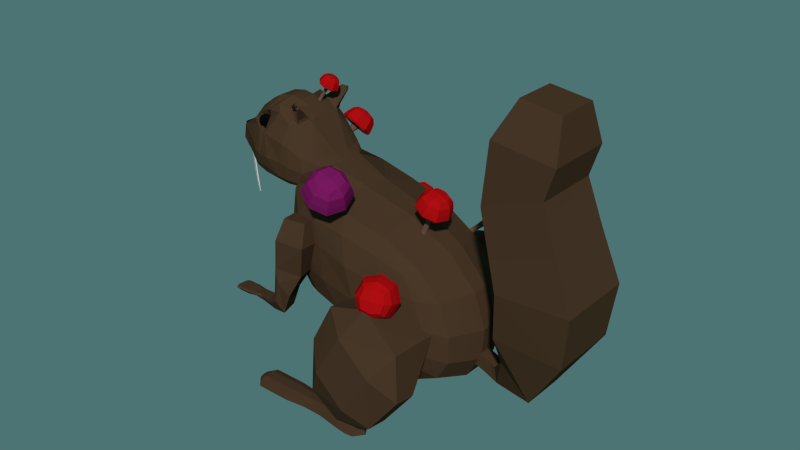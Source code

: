 # Source: Squirrel_corrupt.blend  (saved by Blender 2.72.0; exported with 4.5.12 LTS)
import bpy
from mathutils import Matrix  # noqa: F401  (used for matrix-valued properties, if any)

bpy.ops.wm.read_factory_settings(use_empty=True)
scene = bpy.context.scene
scene.name = 'Scene'

# ---- collections
col_collection_1 = bpy.data.collections.new('Collection 1'); scene.collection.children.link(col_collection_1)

# ---- materials (node trees are filled in below, after node groups)
mat_material = bpy.data.materials.new('Material')
mat_material.alpha_threshold = 0.0
mat_material.use_transparent_shadow = False
mat_material.diffuse_color = (0.06681, 0.03646, 0.01959, 1.0)
mat_material.roughness = 0.5
mat_material.specular_intensity = 0.0
mat_black = bpy.data.materials.new('black')
mat_black.alpha_threshold = 0.0
mat_black.use_transparent_shadow = False
mat_black.diffuse_color = (0.003095, 0.003095, 0.003095, 1.0)
mat_black.roughness = 0.5
mat_black.specular_intensity = 0.0
mat_material_001 = bpy.data.materials.new('Material.001')
mat_material_001.alpha_threshold = 0.0
mat_material_001.use_transparent_shadow = False
mat_material_001.diffuse_color = (0.5705, 0.5705, 0.5705, 1.0)
mat_material_001.roughness = 0.5
mat_material_001.specular_intensity = 0.0
mat_branch = bpy.data.materials.new('branch')
mat_branch.alpha_threshold = 0.0
mat_branch.use_transparent_shadow = False
mat_branch.diffuse_color = (0.09084, 0.0179, 0.01136, 1.0)
mat_branch.roughness = 0.5
mat_leaf = bpy.data.materials.new('leaf')
mat_leaf.alpha_threshold = 0.0
mat_leaf.use_transparent_shadow = False
mat_leaf.diffuse_color = (0.03982, 0.1193, 0.004978, 1.0)
mat_leaf.roughness = 0.5
mat_dark_leaf = bpy.data.materials.new('dark leaf')
mat_dark_leaf.alpha_threshold = 0.0
mat_dark_leaf.use_transparent_shadow = False
mat_dark_leaf.diffuse_color = (0.01, 0.02539, 0.002274, 1.0)
mat_dark_leaf.roughness = 0.5
mat_outer_mushroom = bpy.data.materials.new('outer mushroom')
mat_outer_mushroom.alpha_threshold = 0.0
mat_outer_mushroom.use_transparent_shadow = False
mat_outer_mushroom.diffuse_color = (0.42, 0.004337, 0.005208, 1.0)
mat_outer_mushroom.roughness = 0.5
mat_under_mushroom = bpy.data.materials.new('under mushroom')
mat_under_mushroom.alpha_threshold = 0.0
mat_under_mushroom.use_transparent_shadow = False
mat_under_mushroom.diffuse_color = (0.3506, 0.2684, 0.1729, 1.0)
mat_under_mushroom.roughness = 0.5
mat_stem = bpy.data.materials.new('stem')
mat_stem.alpha_threshold = 0.0
mat_stem.use_transparent_shadow = False
mat_stem.diffuse_color = (0.1473, 0.07885, 0.05823, 1.0)
mat_stem.roughness = 0.5
mat_outermushroom_purple = bpy.data.materials.new('outermushroom purple')
mat_outermushroom_purple.alpha_threshold = 0.0
mat_outermushroom_purple.use_transparent_shadow = False
mat_outermushroom_purple.diffuse_color = (0.1845, 0.008831, 0.1017, 1.0)
mat_outermushroom_purple.roughness = 0.5

# ---- material node trees

# ---- world
world_world = bpy.data.worlds.new('World'); scene.world = world_world
world_world.color = (0.07434, 0.1734, 0.1734)
world_world.use_sun_shadow = False
world_world.sun_shadow_jitter_overblur = 0.0
world_world.cycles.sampling_method = 'MANUAL'
world_world.cycles.sample_map_resolution = 256

# ---- meshes
me_cube_003 = bpy.data.meshes.new('Cube.003')
me_cube_003.from_pydata([(0.4392, -4.057, -0.2427), (-0.206, -4.926, -0.2527), (0.826, -4.72, -0.4616), (-0.206, -4.513, -0.2527), (0.4332, -4.479, -0.3111), (0.5856, -4.72, -0.4032), (0.4332, -4.961, -0.3111), (-1.205, -3.989, 4.728), (-1.222, -3.951, 4.918), (-1.232, -3.392, 4.992), (-1.754, -3.892, 4.647), (0.1687, -4.905, 0.3402), (0.4361, -4.745, 0.4372), (0.005221, -5.354, 1.566), (0.01081, -4.263, 1.412), (0.4347, -4.266, 0.3233), (0.4398, -5.293, 0.2294), (0.267, -3.432, 3.185), (0.6617, -2.446, 6.009), (1.188, -2.453, 4.279), (0.7626, -3.559, 1.654), (0.9105, -2.475, 7.981), (0.9049, -4.93, 8.135), (1.462, -5.057, 6.214), (1.467, -2.481, 6.06), (0.6488, -5.762, 6.362), (0.2557, -5.942, 3.574), (0.7497, -6.073, 2.007), (1.175, -5.889, 4.633), (1.072, -5.444, 0.9398), (1.077, -4.353, 0.7864), (1.533, -4.169, 3.22), (1.527, -5.26, 3.374), (0.3041, -4.967, 7.421), (0.3097, -3.876, 7.268), (-0.004248, -4.085, 4.604), (0.02425, -5.192, 4.994), (-0.63, -2.336, 10.54), (-1.755, -3.831, 4.752), (-1.063, -3.062, 7.392), (-1.755, -3.116, 4.724), (-1.165, -3.756, 4.215), (-0.7323, -4.145, 5.987), (-0.4384, -4.165, 9.502), (-0.5619, -3.491, 10.65), (-0.8951, -4.349, 6.711), (-0.9686, -4.222, 7.591), (-1.206, -3.186, 4.691), (-1.174, -3.209, 4.299), (-0.9503, -3.077, 6.225), (-0.8155, -3.129, 6.096), (-0.5155, -2.455, 9.225), (0.7751, -4.72, 0.2024), (-1.16, 5.027, 0.1383), (0.4331, -4.15, 0.2185), (-1.16, 4.414, 0.1392), (-1.16, 5.074, -0.03761), (0.5855, -4.72, 0.4022), (0.4329, -4.48, 0.3914), (0.2666, -4.721, 0.3946), (0.433, -4.961, 0.391), (0.4393, -5.382, -0.2429), (0.267, -5.31, -0.203), (0.5919, -5.355, -0.3739), (0.2658, -4.309, 0.318), (0.5679, -4.285, 0.3098), (0.7234, -4.161, -0.4007), (-0.206, -4.927, 0.3533), (0.7234, -5.278, -0.4007), (-0.2061, -4.515, 0.3542), (0.2662, -5.132, -0.2251), (0.5681, -5.155, -0.3871), (-1.46, -3.702, 4.619), (-1.471, -3.657, 4.752), (-1.754, -2.895, 4.542), (-1.482, -3.207, 4.785), (-1.456, -3.078, 4.587), (-1.438, -3.135, 4.326), (-1.445, -3.571, 4.25), (0.772, -4.961, -0.0001764), (-0.9867, -2.354, 10.48), (-1.754, -2.964, 4.331), (-1.048, -3.415, 5.89), (-1.754, -3.652, 4.322), (-0.9028, -3.984, 4.496), (-0.5243, -4.021, 7.499), (-0.9279, -3.605, 10.57), (-0.9476, -4.192, 9.388), (-1.022, -4.204, 5.668), (-0.9907, -4.275, 5.317), (-1.004, -3.148, 5.367), (-0.9353, -3.203, 4.683), (-1.032, -2.546, 9.257), (-0.6006, -2.918, 7.531), (0.6877, -4.247, 0.1838), (-1.16, 4.366, -0.03745), (0.6878, -5.192, 0.1836), (-1.16, 4.851, 0.2072), (0.5681, -5.155, 0.3094), (0.1003, -4.236, 0.2219), (-0.206, -4.16, -0.1196), (0.1003, -5.205, 0.2201), (-0.206, -5.279, -0.1199), (0.1003, -4.515, 0.3542), (0.1003, -4.927, 0.3533), (0.1003, -4.513, -0.2527), (0.1003, -4.926, -0.2527), (0.1003, -5.279, -0.1199), (-0.2061, -4.236, 0.2219), (0.1003, -4.16, -0.1196), (-0.206, -5.205, 0.2201), (-1.16, 4.591, 0.2077), (-0.5329, -4.463, -0.2581), (-1.16, 4.85, -0.1063), (-0.5329, -4.976, -0.2581), (-1.16, 4.589, -0.1063), (-1.065, 5.323, 0.2232), (-1.066, 4.119, 0.2249), (-1.972, -3.652, 4.602), (-1.065, 5.415, -0.1229), (-1.065, 4.024, -0.1226), (-1.065, 4.977, 0.3587), (-1.066, 4.465, 0.3596), (-1.065, 4.976, -0.2581), (-1.065, 4.463, -0.2581), (-0.5329, 5.323, 0.2232), (-0.533, 4.119, 0.2249), (-0.5329, 5.415, -0.1229), (-0.5329, 4.024, -0.1226), (-0.5329, 4.977, 0.3587), (-0.533, 4.465, 0.3596), (-0.5329, 4.976, -0.2581), (-0.5329, 4.463, -0.2581), (-0.206, 5.205, 0.2201), (0.1003, 4.16, -0.1196), (-0.2061, 4.236, 0.2219), (0.1003, 5.279, -0.1199), (0.1003, 4.926, -0.2527), (0.1003, 4.513, -0.2527), (0.1003, 4.927, 0.3533), (0.1003, 4.515, 0.3542), (-0.206, 5.279, -0.1199), (0.1003, 5.205, 0.2201), (-0.206, 4.16, -0.1196), (0.1003, 4.236, 0.2219), (-1.601, -3.605, 4.392), (-1.601, -3.033, 4.386), (-1.972, -3.62, 4.657), (-1.972, -3.248, 4.642), (-1.931, -3.652, 4.322), (-1.931, -2.964, 4.331), (-1.601, -2.979, 4.536), (-1.932, -2.895, 4.542), (0.5681, 5.155, 0.3094), (0.6878, 5.192, 0.1836), (0.6877, 4.247, 0.1838), (0.772, 4.961, -0.0001764), (-0.533, -4.465, 0.3596), (0.5681, 5.155, -0.3871), (0.2662, 5.132, -0.2251), (-0.2061, 4.515, 0.3542), (0.7234, 5.278, -0.4007), (-0.206, 4.927, 0.3533), (0.7234, 4.161, -0.4007), (0.5679, 4.285, 0.3098), (0.2658, 4.309, 0.318), (0.5919, 5.355, -0.3739), (0.267, 5.31, -0.203), (0.4393, 5.382, -0.2429), (0.433, 4.961, 0.391), (0.2666, 4.721, 0.3946), (0.4329, 4.48, 0.3914), (0.5855, 4.72, 0.4022), (-1.972, -3.133, 4.548), (-1.932, -3.116, 4.724), (-1.602, -3.165, 4.671), (0.4331, 4.15, 0.2185), (-1.602, -3.759, 4.704), (-1.602, -3.809, 4.63), (-1.971, -3.169, 4.438), (-1.971, -3.528, 4.433), (-1.932, -3.831, 4.752), (-1.932, -3.892, 4.647), (0.7751, 4.72, 0.2024), (-0.5329, -4.977, 0.3587), (0.02425, 5.192, 4.994), (-0.004248, 4.085, 4.604), (0.3097, 3.876, 7.268), (0.3041, 4.967, 7.421), (1.527, 5.26, 3.374), (1.533, 4.169, 3.22), (1.077, 4.353, 0.7864), (1.072, 5.444, 0.9398), (1.175, 5.889, 4.633), (0.7497, 6.073, 2.007), (0.2557, 5.942, 3.574), (0.6488, 5.762, 6.362), (-0.5329, -4.024, -0.1226), (1.467, 2.481, 6.06), (1.462, 5.057, 6.214), (-0.5329, -5.415, -0.1229), (-0.533, -4.119, 0.2249), (-0.5329, -5.323, 0.2232), (0.9049, 4.93, 8.135), (0.9105, 2.475, 7.981), (0.7626, 3.559, 1.654), (-1.065, -4.463, -0.2581), (-1.065, -4.976, -0.2581), (1.188, 2.453, 4.279), (0.6617, 2.446, 6.009), (-1.066, -4.465, 0.3596), (-1.065, -4.977, 0.3587), (0.267, 3.432, 3.185), (0.4398, 5.293, 0.2294), (0.4347, 4.266, 0.3233), (-1.065, -4.024, -0.1226), (-1.065, -5.415, -0.1229), (-1.066, -4.119, 0.2249), (-1.065, -5.323, 0.2232), (0.01081, 4.263, 1.412), (0.005221, 5.354, 1.566), (0.4361, 4.745, 0.4372), (-1.16, -4.589, -0.1063), (-1.16, -4.85, -0.1063), (0.1687, 4.905, 0.3402), (0.4332, 4.961, -0.3111), (-1.16, -4.591, 0.2077), (-1.16, -4.851, 0.2072), (0.5856, 4.72, -0.4032), (0.4332, 4.479, -0.3111), (-0.206, 4.513, -0.2527), (-1.16, -4.366, -0.03745), (-1.16, -5.074, -0.03761), (-1.16, -4.414, 0.1392), (-1.16, -5.027, 0.1383), (0.826, 4.72, -0.4616), (-0.206, 4.926, -0.2527), (0.4392, 4.057, -0.2427), (1.532, -0.6996, 4.094), (1.603, -0.6996, 4.894), (1.532, 0.003722, 4.094), (1.603, 0.003722, 4.894), (1.957, -0.5539, 3.221), (2.029, -0.5539, 4.021), (1.957, 0.1494, 3.221), (2.029, 0.1494, 4.021), (2.117, 0.2057, 3.891), (2.157, 0.2057, 2.916), (2.117, -0.6102, 3.891), (2.157, -0.6102, 2.916), (2.345, 0.8899, 5.068), (2.813, 0.8899, 3.247), (2.345, -1.294, 5.068), (2.813, -1.294, 3.247), (2.36, 1.527, 7.062), (3.402, 1.527, 6.939), (2.36, -2.094, 7.062), (3.402, -2.094, 6.939), (2.408, 1.625, 9.992), (3.509, 1.625, 10.22), (2.408, -2.368, 9.992), (3.509, -2.368, 10.22), (3.22, 1.464, 13.24), (2.27, -2.207, 11.78), (3.22, -2.207, 13.24), (2.091, 1.354, 14.51), (2.984, 1.354, 15.88), (2.091, -2.097, 14.51), (2.984, -2.097, 15.88), (2.27, 1.464, 11.78), (2.187, 1.354, 18.29), (3.133, 1.354, 17.81), (2.187, -2.097, 18.29), (3.133, -2.097, 17.81), (2.459, 0.7243, 20.51), (3.059, 0.7243, 20.2), (2.459, -1.467, 20.51), (3.059, -1.467, 20.2), (-2.128, -1.298, 9.798), (-2.355, -0.9672, 12.46), (-2.124, -1.277, 9.799), (-2.342, -0.8964, 12.46), (-2.121, -1.312, 9.808), (-2.274, -1.122, 12.57), (-2.117, -1.291, 9.809), (-2.266, -1.077, 12.57), (-2.309, -1.009, 11.03), (-2.297, -0.9387, 11.04), (-2.219, -1.114, 11.15), (-2.227, -1.158, 11.15), (-2.347, -0.9568, 11.72), (-2.335, -0.886, 11.73), (-2.253, -1.074, 11.84), (-2.261, -1.119, 11.84), (-2.215, -1.082, 10.41), (-2.179, -1.168, 10.47), (-2.187, -1.213, 10.47), (-2.227, -1.152, 10.41), (-1.867, -1.279, 14.15), (-1.784, -1.383, 14.73), (-1.898, -1.464, 14.34), (-2.032, -1.248, 14.26), (-1.957, -1.074, 14.2), (-1.813, -1.249, 15.09), (-1.871, -1.438, 14.99), (-2.03, -1.353, 14.69), (-2.069, -1.11, 14.6), (-1.965, -1.231, 15.04), (-1.803, -1.351, 14.34), (-1.825, -1.209, 14.29), (-1.784, -1.263, 14.7), (-1.913, -1.161, 14.12), (-1.878, -1.391, 14.2), (-1.821, -1.459, 14.45), (-1.946, -1.273, 14.06), (-1.964, -1.382, 14.18), (-2.016, -1.138, 14.24), (-1.775, -1.328, 14.97), (-1.808, -1.441, 14.89), (-2.051, -1.31, 14.43), (-2.038, -1.057, 14.42), (-2.076, -1.165, 14.4), (-1.827, -1.361, 15.1), (-1.955, -1.422, 14.87), (-2.071, -1.229, 14.64), (-2.015, -1.049, 14.73), (-1.882, -1.239, 15.13), (-1.954, -1.119, 14.99), (-1.917, -1.35, 15.07), (-2.01, -1.3, 14.9), (-2.033, -1.157, 14.85), (-0.8334, -1.074, 13.43), (-0.8821, -1.117, 11.75), (-0.6931, -0.2861, 12.68), (-0.7912, -0.4217, 13.49), (-0.9062, -1.584, 13.45), (-0.9282, -1.592, 11.92), (-0.8608, -0.4631, 11.7), (-1.238, -2.087, 13.91), (-1.316, -2.094, 11.89), (-1.57, -1.396, 16.09), (-1.096, -0.8872, 15.31), (-1.436, -0.4577, 16.23), (-1.531, -1.59, 15.69), (-1.171, -1.548, 14.9), (-1.13, -0.431, 15.48), (-1.28, -1.028, 11.21), (-1.221, -0.3878, 11.37), (-1.309, -1.515, 11.33), (-2.134, -1.246, 14.69), (-2.636, -0.5357, 12.6), (-2.087, -1.305, 14.34), (-2.247, -0.2565, 15.0), (-2.284, -1.185, 12.33), (1.679, -2.186, 6.019), (1.897, -0.4627, 5.89), (1.711, -0.4298, 7.96), (1.503, -2.156, 7.861), (1.664, -2.162, 4.29), (1.863, -0.503, 3.949), (0.283, -3.424, 6.861), (0.1329, -3.379, 8.856), (-0.3043, -3.279, 7.286), (0.432, -3.24, 4.856), (0.8751, -3.239, 6.495), (0.7227, -3.182, 8.362), (-0.3802, -3.191, 9.339), (-0.05588, -3.191, 5.687), (0.9653, -3.077, 4.664), (-0.1271, -0.6614, 12.24), (-0.7882, -1.421, 13.06), (-0.07203, -2.486, 11.53), (0.5796, -2.316, 10.77), (0.6303, -0.5121, 11.36), (-0.6644, -0.2377, 13.09), (-0.6994, -2.694, 11.97), (0.6907, -0.4634, 1.429), (0.6357, -2.186, 2.16), (0.1166, -2.16, 2.76), (0.1065, -0.4308, 2.026), (1.219, -0.5034, 1.568), (1.114, -2.162, 2.255), (-1.333, -0.6243, 7.995), (-1.113, -2.447, 7.742), (-1.099, -2.394, 10.02), (-1.348, -0.7015, 10.79), (-0.9741, -0.513, 5.442), (-0.8101, -2.319, 5.641), (-2.068, -1.653, 12.2), (-2.0, -1.465, 14.13), (-2.3, -0.6894, 11.45), (-2.14, -1.236, 11.7), (-1.056, -1.955, 13.48), (-1.108, -1.965, 11.83), (-1.333, -1.866, 11.54), (-1.967, -1.029, 14.71), (-2.024, -1.198, 15.13), (-1.971, -0.4631, 15.8), (-1.139, -1.572, 11.43), (-1.091, -1.098, 11.33), (-1.065, -0.461, 11.31), (-0.5236, -2.89, 5.927), (-0.7973, -2.964, 7.577), (-0.9009, -2.932, 9.431), (-0.3433, -0.4999, 4.253), (-0.2648, -2.218, 4.735), (1.288, -0.4381, 9.874), (1.139, -2.156, 9.516), (1.21, -2.764, 7.919), (1.368, -2.811, 6.203), (1.393, -2.72, 4.565), (0.5853, -2.89, 9.887), (0.008075, -3.063, 10.51), (-0.5246, -2.967, 10.76), (0.1038, -2.784, 3.977), (0.5572, -2.81, 3.212), (1.021, -2.72, 3.188), (-1.049, -2.353, 11.81), (-1.318, -0.8493, 11.91), (1.474, -2.123, 2.963), (1.63, -0.5232, 2.425), (-2.045, -1.562, 11.82), (-1.194, -1.841, 11.56), (-0.1903, -2.704, 5.162), (1.33, -2.562, 3.455), (-0.8847, -2.813, 10.64), (1.008, -2.643, 9.186), (-1.88, -1.536, 14.11), (-1.951, -1.825, 12.19), (-1.898, -1.244, 15.39), (-1.822, -0.4796, 16.15), (-1.877, -1.078, 15.04), (-2.088, -0.867, 11.61), (-2.026, -1.328, 11.72), (-2.106, -0.344, 11.59), (-1.964, -1.65, 11.79), (-1.007, -1.995, 12.59), (-1.872, -2.003, 12.86), (-0.691, -0.9161, 13.08), (-1.253, -2.176, 12.76), (-2.577, -0.6059, 13.55), (-2.202, -1.37, 13.2), (-2.008, -1.806, 12.92), (-1.327, -1.088, 16.0), (-1.151, -1.103, 15.64), (-1.362, -1.217, 15.81), (-1.212, -1.45, 15.42), (-1.203, -1.595, 16.66), (-1.112, -1.643, 16.35), (-1.205, -1.703, 16.63), (-1.131, -1.812, 16.33), (-1.28, -1.262, 15.88), (-1.218, -1.385, 15.71), (-1.216, -1.502, 16.31), (-1.187, -1.531, 16.25), (-1.371, -0.9819, 15.99), (-1.404, -1.249, 15.72), (-1.21, -1.423, 15.23), (-1.142, -0.973, 15.5), (-1.37, -2.102, 14.11), (-1.465, -2.097, 11.94), (-1.267, -0.7886, 15.85), (-1.342, -1.618, 15.21), (-1.286, -0.4071, 15.92), (-1.446, -0.987, 11.23), (-1.426, -0.3757, 11.24), (-1.478, -1.492, 11.4), (-1.492, -1.864, 11.61), (-1.393, -2.199, 12.92), (-1.235, -1.056, 15.87), (-1.315, -1.307, 15.5), (-1.144, -1.664, 16.54), (-1.132, -1.851, 16.55), (-1.254, -1.308, 15.78), (-1.202, -1.517, 16.33), (-1.254, -0.9239, 15.79), (-1.32, -1.386, 15.45), (-0.9545, -1.12, 11.59), (-0.9996, -1.609, 11.73), (-0.9332, -0.4694, 11.55), (-1.325, -2.029, 11.79), (-2.54, -0.5972, 12.17), (-2.246, -1.189, 12.22), (-2.061, -1.626, 12.05), (-1.138, -1.931, 11.74), (-1.954, -1.776, 12.05), (-1.474, -2.029, 11.84), (-1.295, -1.383, 16.34), (-1.313, -1.502, 16.23), (-1.171, -1.631, 15.87), (-1.132, -1.373, 16.0), (-1.271, -1.408, 16.12), (-1.197, -1.463, 15.94), (-1.237, -1.432, 16.04), (-1.227, -1.391, 16.28), (-1.765, -1.924, 14.3), (-1.757, -2.0, 12.24), (-1.745, -1.475, 15.6), (-1.606, -0.4721, 16.33), (-1.768, -1.423, 15.17), (-1.866, -0.9696, 11.49), (-1.834, -1.438, 11.59), (-1.878, -0.4091, 11.44), (-1.793, -1.792, 11.71), (-1.667, -2.167, 12.93), (-1.768, -1.942, 12.11), (-2.058, -1.614, 12.01), (-2.505, -0.5851, 11.97), (-2.227, -1.194, 12.11), (-2.185, -1.023, 12.17), (-2.187, -1.028, 12.19), (-2.263, -0.847, 12.26), (-2.385, -0.6021, 12.23), (-2.37, -0.5971, 12.15), (-2.255, -0.849, 12.21), (-2.128, 1.298, 9.798), (-2.355, 0.9672, 12.46), (-2.124, 1.277, 9.799), (-2.342, 0.8964, 12.46), (-2.121, 1.312, 9.808), (-2.274, 1.122, 12.57), (-2.117, 1.291, 9.809), (-2.266, 1.077, 12.57), (-2.309, 1.009, 11.03), (-2.297, 0.9387, 11.04), (-2.219, 1.114, 11.15), (-2.227, 1.158, 11.15), (-2.347, 0.9568, 11.72), (-2.335, 0.886, 11.73), (-2.253, 1.074, 11.84), (-2.261, 1.119, 11.84), (-2.215, 1.082, 10.41), (-2.179, 1.168, 10.47), (-2.187, 1.213, 10.47), (-2.227, 1.152, 10.41), (-0.8334, 1.074, 13.43), (-0.8821, 1.117, 11.75), (-0.6931, 0.2861, 12.68), (-0.7912, 0.4217, 13.49), (-0.9062, 1.584, 13.45), (-0.9282, 1.592, 11.92), (-0.8608, 0.4631, 11.7), (-1.238, 2.087, 13.91), (-1.316, 2.094, 11.89), (-1.57, 1.396, 16.09), (-1.096, 0.8872, 15.31), (-1.436, 0.4577, 16.23), (-1.531, 1.658, 15.69), (-1.171, 1.548, 14.9), (-1.13, 0.431, 15.48), (-1.28, 1.028, 11.21), (-1.221, 0.3878, 11.37), (-1.309, 1.515, 11.33), (-2.134, 1.246, 14.69), (-2.603, 0.5357, 12.6), (-2.087, 1.305, 14.34), (-2.247, 0.2565, 15.0), (-2.67, 0.0, 12.52), (-2.284, 1.185, 12.33), (1.679, 2.186, 6.019), (1.897, 0.4627, 5.89), (1.711, 0.4298, 7.96), (1.503, 2.156, 7.861), (1.664, 2.162, 4.29), (1.863, 0.503, 3.949), (0.283, 3.424, 6.861), (0.1329, 3.379, 8.856), (-0.3043, 3.279, 7.286), (0.432, 3.24, 4.856), (0.8751, 3.239, 6.495), (0.7227, 3.182, 8.362), (-0.3802, 3.191, 9.339), (-0.05588, 3.191, 5.687), (0.9653, 3.077, 4.664), (-0.1271, 0.6614, 12.24), (-0.7882, 1.421, 13.06), (-0.07203, 2.486, 11.53), (0.5796, 2.316, 10.77), (0.6303, 0.5121, 11.36), (-0.6644, 0.2377, 13.09), (-0.6994, 2.694, 11.97), (0.6907, 0.4634, 1.429), (0.6357, 2.186, 2.16), (0.1166, 2.16, 2.76), (0.1065, 0.4308, 2.026), (1.219, 0.5034, 1.568), (1.114, 2.162, 2.255), (-1.333, 0.6243, 7.995), (-1.113, 2.447, 7.742), (-1.099, 2.394, 10.02), (-1.348, 0.7015, 10.79), (-0.9741, 0.513, 5.442), (-0.8101, 2.319, 5.641), (-2.068, 1.653, 12.2), (-2.0, 1.465, 14.13), (-2.318, 0.0, 11.35), (-2.3, 0.6894, 11.45), (-2.14, 1.236, 11.7), (-1.056, 1.955, 13.48), (-1.108, 1.965, 11.83), (-1.333, 1.866, 11.54), (-1.967, 1.029, 14.71), (-2.024, 1.198, 15.13), (-1.971, 0.4631, 15.8), (-1.139, 1.572, 11.43), (-1.091, 1.098, 11.33), (-1.065, 0.461, 11.31), (-1.169, 0.0, 11.51), (-0.6946, 0.0, 12.65), (-0.8624, 0.0, 11.7), (-0.5236, 2.89, 5.927), (-0.7973, 2.964, 7.577), (-0.9009, 2.932, 9.431), (-0.3433, 0.4999, 4.253), (-0.2648, 2.218, 4.735), (1.288, 0.4381, 9.874), (1.139, 2.156, 9.516), (1.21, 2.764, 7.919), (1.368, 2.811, 6.203), (1.393, 2.72, 4.565), (0.5853, 2.89, 9.887), (0.008075, 3.063, 10.51), (-0.5246, 2.967, 10.76), (0.1038, 2.784, 3.977), (0.5572, 2.81, 3.212), (1.021, 2.72, 3.188), (-1.021, 2.306, 11.84), (-1.318, 0.8493, 11.91), (1.474, 2.123, 2.963), (1.63, 0.5232, 2.425), (-2.045, 1.562, 11.82), (-1.194, 1.841, 11.56), (-1.051, 0.0, 11.37), (-0.1903, 2.704, 5.162), (1.33, 2.562, 3.455), (-0.8847, 2.813, 10.64), (1.008, 2.643, 9.186), (-1.88, 1.536, 14.11), (-1.951, 1.825, 12.19), (-1.898, 1.244, 15.39), (-1.822, 0.4796, 16.15), (-1.877, 1.078, 15.04), (-2.088, 0.867, 11.61), (-2.026, 1.328, 11.72), (-2.106, 0.344, 11.59), (-1.964, 1.65, 11.79), (-2.052, 0.0, 11.54), (-1.007, 1.995, 12.59), (-1.872, 2.003, 12.86), (-0.691, 0.9161, 13.08), (-1.253, 2.176, 12.76), (-2.577, 0.6059, 13.55), (-2.202, 1.37, 13.2), (-2.008, 1.806, 12.92), (-1.362, 1.217, 15.81), (-1.212, 1.45, 15.42), (-1.203, 1.595, 16.66), (-1.112, 1.643, 16.35), (-1.205, 1.703, 16.63), (-1.131, 1.812, 16.33), (-1.28, 1.262, 15.88), (-1.218, 1.385, 15.71), (-1.216, 1.502, 16.31), (-1.187, 1.531, 16.25), (-1.371, 0.9819, 15.99), (-1.404, 1.249, 15.72), (-1.21, 1.423, 15.23), (-1.142, 0.973, 15.5), (-1.37, 2.102, 14.11), (-1.465, 2.097, 11.94), (-1.267, 0.7886, 15.85), (-1.342, 1.618, 15.21), (-1.286, 0.4071, 15.92), (-1.446, 0.987, 11.23), (-1.426, 0.3757, 11.24), (-1.478, 1.492, 11.4), (-1.492, 1.864, 11.61), (-1.392, 0.0, 11.31), (-1.393, 2.199, 12.92), (-1.315, 1.307, 15.5), (-1.144, 1.664, 16.54), (-1.132, 1.851, 16.55), (-1.254, 1.308, 15.78), (-1.202, 1.517, 16.33), (-1.254, 0.9239, 15.79), (-1.32, 1.386, 15.45), (-0.9545, 1.12, 11.59), (-0.9996, 1.609, 11.73), (-0.9332, 0.4694, 11.55), (-1.325, 2.029, 11.79), (-2.54, 0.5972, 12.17), (-2.566, 0.0, 12.17), (-2.246, 1.189, 12.22), (-2.061, 1.626, 12.05), (-1.138, 1.931, 11.74), (-0.9348, 0.0, 11.55), (-1.954, 1.776, 12.05), (-1.474, 2.029, 11.84), (-1.295, 1.383, 16.34), (-1.313, 1.502, 16.23), (-1.171, 1.631, 15.87), (-1.132, 1.373, 16.0), (-1.271, 1.408, 16.12), (-1.197, 1.463, 15.94), (-1.237, 1.432, 16.04), (-1.227, 1.391, 16.28), (-1.765, 1.924, 14.3), (-1.757, 2.0, 12.24), (-1.745, 1.475, 15.6), (-1.606, 0.4721, 16.33), (-1.768, 1.423, 15.17), (-1.866, 0.9696, 11.49), (-1.834, 1.438, 11.59), (-1.878, 0.4091, 11.44), (-1.793, 1.792, 11.71), (-1.874, 0.0, 11.39), (-1.667, 2.167, 12.93), (-1.768, 1.942, 12.11), (-2.058, 1.614, 12.01), (-2.505, 0.5851, 11.97), (-2.53, 0.0, 11.97), (-2.227, 1.194, 12.11), (-2.185, 1.023, 12.17), (-2.187, 1.028, 12.19), (-2.263, 0.847, 12.26), (-2.385, 0.6021, 12.23), (-2.396, 0.0, 12.23), (-2.37, 0.5971, 12.15), (-2.381, 0.0, 12.15), (-2.255, 0.849, 12.21), (-2.567, 0.1451, 13.43), (-2.567, -0.1451, 13.49), (-2.583, -0.3265, 12.77), (-2.583, 0.3265, 12.77), (-2.549, 0.2313, 12.88), (-2.549, -0.2313, 12.88), (-2.583, -0.3265, 13.56), (-2.583, 0.3265, 13.56), (-2.549, 0.2313, 13.44), (-2.549, -0.2313, 13.44), (-2.643, -0.3265, 12.77), (-2.643, 0.3265, 12.77), (-2.643, -0.3265, 13.56), (-2.643, 0.3265, 13.56), (-2.705, -0.1701, 12.96), (-2.705, 0.1701, 12.96), (-2.705, -0.1701, 13.37), (-2.705, 0.1701, 13.37), (-1.867, 1.269, 14.15), (-1.784, 1.373, 14.73), (-1.898, 1.454, 14.34), (-2.032, 1.239, 14.26), (-1.957, 1.064, 14.2), (-1.813, 1.239, 15.09), (-1.871, 1.429, 14.99), (-2.03, 1.343, 14.69), (-2.069, 1.1, 14.6), (-1.965, 1.221, 15.04), (-1.803, 1.341, 14.34), (-1.825, 1.199, 14.29), (-1.784, 1.253, 14.7), (-1.913, 1.151, 14.12), (-1.878, 1.381, 14.2), (-1.821, 1.449, 14.45), (-1.946, 1.263, 14.06), (-1.964, 1.372, 14.18), (-2.016, 1.128, 14.24), (-1.775, 1.318, 14.97), (-1.808, 1.431, 14.89), (-2.051, 1.3, 14.43), (-2.038, 1.047, 14.42), (-2.076, 1.155, 14.4), (-1.827, 1.351, 15.1), (-1.955, 1.412, 14.87), (-2.071, 1.219, 14.64), (-2.015, 1.039, 14.73), (-1.882, 1.229, 15.13), (-1.954, 1.109, 14.99), (-1.917, 1.34, 15.07), (-2.01, 1.29, 14.9), (-2.033, 1.147, 14.85), (-1.205, 3.989, 4.728), (-1.222, 3.951, 4.918), (-1.232, 3.392, 4.992), (-1.754, 3.892, 4.647), (-0.63, 2.336, 10.54), (-1.755, 3.831, 4.752), (-1.063, 3.062, 7.392), (-1.755, 3.116, 4.724), (-1.165, 3.756, 4.215), (-0.7323, 4.145, 5.987), (-0.4384, 4.165, 9.502), (-0.5619, 3.491, 10.65), (-0.8951, 4.349, 6.711), (-0.9686, 4.222, 7.591), (-1.206, 3.186, 4.691), (-1.174, 3.209, 4.299), (-0.9503, 3.077, 6.225), (-0.8155, 3.129, 6.096), (-0.5155, 2.455, 9.225), (-1.46, 3.702, 4.619), (-1.471, 3.657, 4.752), (-1.754, 2.895, 4.542), (-1.482, 3.207, 4.785), (-1.456, 3.078, 4.587), (-1.438, 3.135, 4.326), (-1.445, 3.571, 4.25), (-0.9867, 2.354, 10.48), (-1.754, 2.964, 4.331), (-1.048, 3.415, 5.89), (-1.754, 3.652, 4.322), (-0.9028, 3.984, 4.496), (-0.5243, 4.021, 7.499), (-0.9279, 3.605, 10.57), (-0.9476, 4.192, 9.388), (-1.022, 4.204, 5.668), (-0.9907, 4.275, 5.317), (-1.004, 3.148, 5.367), (-0.9353, 3.203, 4.683), (-1.032, 2.546, 9.257), (-0.6006, 2.918, 7.531), (-1.972, 3.652, 4.602), (-1.601, 3.605, 4.392), (-1.601, 3.033, 4.386), (-1.972, 3.62, 4.657), (-1.972, 3.248, 4.642), (-1.931, 3.652, 4.322), (-1.931, 2.964, 4.331), (-1.601, 2.979, 4.536), (-1.932, 2.895, 4.542), (-1.972, 3.133, 4.548), (-1.932, 3.116, 4.724), (-1.602, 3.165, 4.671), (-1.602, 3.759, 4.704), (-1.602, 3.809, 4.63), (-1.971, 3.169, 4.438), (-1.971, 3.528, 4.433), (-1.932, 3.831, 4.752), (-1.932, 3.892, 4.647)], [], [(66, 2, 5), (0, 4, 105, 109), (52, 2, 66, 94), (5, 4, 0, 66), (70, 62, 107, 106), (132, 131, 123, 124), (70, 106, 6), (16, 98, 60), (5, 6, 4), (70, 6, 71), (86, 80, 92, 87), (9, 82, 90, 47), (105, 4, 6, 106), (91, 90, 49, 50), (73, 8, 9, 75), (17, 14, 35), (93, 50, 49, 39), (89, 7, 41, 84), (93, 39, 92, 51), (75, 9, 47, 76), (21, 24, 19, 18), (11, 16, 13), (31, 30, 20, 19), (27, 26, 13, 16), (17, 20, 15, 14), (36, 35, 14, 13), (32, 31, 24, 23), (12, 11, 15), (11, 12, 16), (12, 79, 16), (28, 32, 23), (21, 18, 34), (20, 17, 18, 19), (29, 32, 28, 27), (72, 7, 8, 73), (34, 33, 22, 21), (26, 36, 13), (12, 15, 79), (24, 21, 22, 23), (92, 39, 46, 87), (33, 36, 26, 25), (28, 25, 26, 27), (15, 11, 14), (79, 30, 29), (79, 15, 30), (32, 29, 30, 31), (36, 33, 34, 35), (39, 82, 88, 46), (24, 31, 19), (151, 146, 81, 74), (37, 51, 92, 80), (7, 89, 88, 8), (42, 50, 93, 85), (80, 86, 44, 37), (82, 39, 49, 90), (42, 84, 91, 50), (73, 75, 175, 177), (7, 72, 78, 41), (146, 145, 83, 81), (41, 48, 91, 84), (78, 72, 178, 145), (63, 68, 61), (89, 45, 46, 88), (107, 62, 61), (47, 48, 77, 76), (221, 172, 171), (196, 193, 199, 203), (166, 168, 167), (214, 176, 165), (141, 133, 125, 127), (66, 0, 54, 94), (230, 236, 131, 132), (98, 16, 96), (44, 43, 51, 37), (168, 213, 142, 136), (57, 60, 98), (135, 143, 128, 126), (38, 40, 174, 181), (91, 48, 47, 90), (93, 51, 43, 85), (96, 52, 57, 98), (61, 16, 101, 107), (99, 64, 54), (65, 94, 54), (119, 116, 53, 56), (54, 15, 65), (0, 109, 99, 54), (60, 104, 101, 16), (15, 54, 64), (61, 68, 96, 16), (2, 68, 71, 5), (104, 59, 103), (212, 205, 214, 219), (103, 59, 58, 64), (12, 58, 59), (101, 104, 67, 110), (12, 60, 57), (12, 57, 58), (65, 57, 52, 94), (12, 59, 60), (122, 117, 55, 111), (63, 61, 62), (71, 63, 62, 70), (60, 59, 104), (65, 58, 57), (71, 68, 63), (103, 64, 99), (117, 120, 95, 55), (71, 6, 5), (16, 29, 27), (16, 79, 29), (150, 149, 180, 179), (83, 10, 182, 149), (74, 81, 150, 152), (152, 150, 179, 173), (174, 152, 173, 148), (182, 181, 147, 118), (134, 138, 230, 143), (221, 214, 156), (156, 191, 192), (178, 177, 38, 10), (15, 58, 65), (158, 166, 167, 159), (221, 224, 214), (52, 96, 68, 2), (128, 132, 124, 120), (143, 230, 132, 128), (125, 129, 121, 116), (127, 125, 116, 119), (3, 1, 114, 112), (236, 141, 127, 131), (224, 221, 213), (160, 135, 126, 130), (192, 189, 193, 194), (145, 178, 10, 83), (168, 161, 154, 213), (140, 170, 171, 165), (177, 175, 40, 38), (139, 170, 140), (213, 156, 192), (235, 161, 158, 228), (138, 137, 236, 230), (183, 154, 161, 235), (237, 134, 144, 176), (144, 134, 143, 135), (164, 155, 176), (137, 136, 141, 236), (205, 191, 214), (186, 187, 209, 212), (144, 165, 176), (158, 225, 228), (221, 171, 170), (172, 169, 153), (176, 214, 164), (153, 213, 154), (169, 139, 142, 213), (136, 167, 168), (219, 224, 220), (214, 171, 164), (154, 183, 172, 153), (139, 140, 160, 162), (163, 237, 176, 155), (166, 161, 168), (205, 212, 209, 208), (175, 151, 74, 40), (76, 77, 146, 151), (45, 89, 84, 42), (72, 73, 177, 178), (204, 209, 187), (213, 192, 194), (41, 78, 77, 48), (77, 78, 145, 146), (105, 106, 1, 3), (82, 9, 8, 88), (181, 174, 148, 147), (40, 74, 152, 174), (124, 123, 113, 115), (198, 204, 203, 199), (121, 122, 111, 97), (126, 128, 120, 117), (214, 224, 219), (169, 170, 139), (185, 186, 219, 220), (158, 161, 166), (131, 127, 119, 123), (221, 169, 172), (130, 126, 117, 122), (195, 185, 220), (142, 139, 162, 133), (120, 124, 115, 95), (136, 142, 133, 141), (140, 165, 144), (185, 188, 187, 186), (164, 171, 172), (193, 189, 199), (111, 55, 53, 97), (221, 156, 213), (129, 130, 122, 121), (187, 188, 203, 204), (189, 190, 198, 199), (221, 170, 169), (164, 172, 183, 155), (133, 162, 129, 125), (149, 182, 118, 180), (25, 28, 23, 22), (25, 22, 33), (10, 38, 181, 182), (81, 83, 149, 150), (109, 105, 3, 100), (107, 101, 110, 102), (162, 160, 130, 129), (171, 214, 165), (106, 107, 102, 1), (35, 34, 18, 17), (20, 30, 15), (99, 109, 100, 108), (140, 144, 135, 160), (196, 203, 188), (56, 53, 55, 95), (198, 190, 208), (67, 69, 157, 184), (14, 11, 13), (115, 113, 56, 95), (75, 76, 151, 175), (104, 103, 69, 67), (58, 15, 64), (103, 99, 108, 69), (148, 173, 118, 147), (179, 180, 118, 173), (123, 119, 56, 113), (110, 67, 184, 202), (1, 102, 200, 114), (116, 121, 97, 53), (69, 108, 201, 157), (108, 100, 197, 201), (100, 3, 112, 197), (102, 110, 202, 200), (194, 195, 220, 213), (157, 201, 217, 210), (197, 112, 206, 215), (193, 196, 195, 194), (190, 191, 205, 208), (200, 202, 218, 216), (204, 198, 208, 209), (201, 197, 215, 217), (156, 214, 191), (114, 200, 216, 207), (189, 192, 191, 190), (202, 184, 211, 218), (184, 157, 210, 211), (112, 114, 207, 206), (188, 185, 195, 196), (224, 213, 220), (215, 206, 222, 231), (217, 215, 231, 233), (228, 229, 237, 163), (138, 229, 225, 137), (228, 225, 229), (207, 216, 232, 223), (159, 167, 136, 137), (218, 211, 227, 234), (216, 218, 234, 232), (210, 217, 233, 226), (159, 225, 158), (206, 207, 223, 222), (211, 210, 226, 227), (159, 137, 225), (213, 153, 169), (212, 219, 186), (226, 233, 234, 227), (232, 234, 233, 231), (222, 223, 232, 231), (237, 229, 138, 134), (183, 235, 163, 155), (163, 235, 228), (239, 241, 240, 238), (241, 245, 244, 240), (242, 244, 247, 249), (243, 239, 238, 242), (238, 240, 244, 242), (243, 245, 241, 239), (250, 254, 255, 251), (243, 242, 249, 248), (245, 243, 248, 246), (244, 245, 246, 247), (247, 251, 253, 249), (249, 253, 252, 248), (248, 252, 250, 246), (254, 258, 259, 255), (251, 255, 257, 253), (253, 257, 256, 252), (252, 256, 254, 250), (255, 259, 261, 257), (257, 261, 260, 256), (256, 260, 258, 254), (246, 250, 251, 247), (261, 259, 262, 264), (260, 261, 264, 263), (263, 264, 268, 267), (264, 262, 266, 268), (268, 266, 271, 273), (267, 268, 273, 272), (265, 267, 272, 270), (266, 265, 270, 271), (273, 271, 275, 277), (272, 273, 277, 276), (270, 272, 276, 274), (271, 270, 274, 275), (259, 258, 269, 262), (258, 260, 263, 269), (269, 263, 267, 265), (262, 269, 265, 266), (275, 274, 276, 277), (297, 294, 280, 278), (294, 295, 284, 280), (295, 296, 282, 284), (296, 297, 278, 282), (278, 280, 284, 282), (283, 285, 281, 279), (293, 290, 286, 289), (292, 293, 289, 288), (291, 292, 288, 287), (290, 291, 287, 286), (279, 281, 291, 290), (281, 285, 292, 291), (285, 283, 293, 292), (283, 279, 290, 293), (289, 286, 297, 296), (288, 289, 296, 295), (287, 288, 295, 294), (286, 287, 294, 297), (298, 309, 308), (298, 308, 312), (298, 312, 314), (298, 314, 311), (299, 310, 317), (301, 315, 319), (302, 316, 320), (299, 317, 318), (301, 319, 321), (310, 309, 311, 302, 320, 325, 327, 326, 303, 317), (304, 322, 328), (305, 323, 329), (306, 324, 330), (327, 330, 307), (327, 325, 330), (325, 306, 330), (330, 329, 307), (330, 324, 329), (324, 305, 329), (329, 328, 307), (329, 323, 328), (323, 304, 328), (328, 326, 307), (328, 322, 326), (322, 303, 326), (326, 327, 307), (320, 306, 325), (321, 324, 306), (321, 319, 324), (319, 305, 324), (318, 322, 304), (318, 317, 322), (317, 303, 322), (320, 321, 306), (320, 316, 321), (316, 301, 321), (300, 313, 318, 304, 323, 305, 319, 315), (313, 299, 318), (311, 316, 302), (311, 314, 316), (314, 301, 316), (314, 315, 301), (314, 312, 315), (312, 300, 315), (312, 313, 300), (312, 308, 313), (308, 299, 313), (309, 298, 311), (308, 310, 299), (308, 309, 310), (439, 436, 392, 338), (341, 344, 335, 331), (731, 352, 556, 730), (556, 352, 397, 603), (468, 439, 338, 459), (468, 459, 495, 504), (344, 338, 392, 335), (336, 370, 436, 393), (714, 717, 697, 676), (333, 374, 438, 332, 337), (477, 478, 398, 399), (496, 428, 485, 505), (333, 337, 609, 608), (478, 484, 422, 398), (477, 399, 400, 479), (504, 496, 460, 468), (499, 495, 459, 462, 343), (431, 395, 389, 427), (437, 427, 389, 442), (504, 437, 428, 496), (479, 400, 632, 695), (431, 427, 495, 499), (428, 437, 442, 388), (498, 430, 429, 497), (339, 439, 468, 460), (485, 435, 503, 505), (436, 439, 339, 393), (353, 441, 440, 350), (485, 483, 506, 421, 435), (486, 467, 394, 480), (455, 456, 445, 443), (461, 341, 345, 463), (546, 342, 463, 672), (497, 429, 431, 499), (429, 430, 397, 396), (640, 603, 397, 430), (545, 549, 538, 535), (462, 459, 338, 344), (501, 433, 432, 500), (429, 396, 395, 431), (435, 433, 501, 503), (432, 433, 391, 390), (500, 432, 434, 502), (433, 435, 421, 391), (502, 434, 646, 715), (334, 374, 579, 538), (432, 390, 595, 434), (434, 595, 644, 646), (464, 465, 347, 346), (346, 347, 400, 399), (465, 677, 607, 347), (347, 607, 632, 400), (464, 346, 348, 466), (466, 348, 394, 467), (346, 399, 398, 348), (348, 398, 422, 394), (440, 441, 351, 349), (349, 351, 395, 396), (441, 442, 389, 351), (351, 389, 395), (731, 440, 349, 352), (554, 651, 652, 558), (349, 396, 397, 352), (710, 641, 639, 708), (480, 394, 422, 484), (438, 374, 334, 331), (388, 442, 441, 353), (507, 720, 595, 390), (507, 390, 391, 508), (357, 356, 406, 407), (354, 357, 408, 409), (358, 359, 355, 354), (357, 407, 426, 408), (419, 420, 359, 358), (372, 373, 369, 371), (354, 409, 410, 358), (358, 410, 424, 419), (360, 364, 365, 361), (361, 365, 411, 412), (364, 409, 408, 365), (365, 408, 426, 411), (374, 369, 574, 579), (362, 366, 403, 402), (360, 361, 366, 362), (366, 413, 425, 403), (361, 412, 413, 366), (360, 362, 367, 363), (362, 402, 401, 367), (367, 401, 423, 414), (360, 363, 368, 364), (364, 368, 410, 409), (363, 415, 416, 368), (368, 416, 424, 410), (407, 406, 373, 372), (370, 438, 374, 418, 417, 375), (371, 412, 411, 372), (372, 411, 426, 407), (363, 367, 414, 415), (378, 379, 376, 377), (405, 404, 379, 378), (375, 417, 425, 413), (371, 375, 413, 412), (377, 376, 380, 381), (378, 414, 423, 405), (377, 415, 414, 378), (381, 380, 420, 419), (377, 381, 416, 415), (384, 385, 382, 383), (381, 419, 424, 416), (417, 418, 385, 384), (383, 382, 386, 387), (383, 402, 403, 384), (384, 403, 425, 417), (387, 386, 404, 405), (383, 387, 401, 402), (371, 369, 374, 438, 370, 375), (387, 405, 423, 401), (678, 668, 542, 650), (460, 496, 505, 486), (437, 504, 495, 427), (487, 488, 449, 447), (476, 457, 446, 470), (457, 458, 444, 446), (475, 455, 443, 469), (471, 472, 450, 448), (489, 490, 448, 450), (494, 487, 447, 471), (449, 453, 474, 472), (491, 453, 449, 488), (450, 454, 492, 489), (493, 492, 454, 474), (461, 340, 455, 475), (344, 341, 458, 457), (462, 344, 457, 476), (340, 343, 456, 455), (343, 462, 476, 456), (341, 461, 475, 458), (491, 493, 474, 453), (445, 451, 491, 488), (474, 454, 450, 472), (490, 494, 471, 448), (447, 449, 472, 471), (458, 475, 469, 444), (456, 476, 470, 445), (438, 331, 335, 370), (503, 501, 466, 467), (466, 501, 500, 464), (465, 502, 715, 677), (340, 461, 463, 342), (464, 500, 502, 465), (549, 345, 334, 538), (508, 391, 421, 506), (353, 482, 483, 388), (350, 481, 482, 353), (350, 557, 691, 481), (339, 480, 484, 393), (460, 486, 480, 339), (428, 388, 483, 485), (337, 479, 695, 609), (332, 477, 479, 337), (336, 393, 484, 478), (332, 336, 478, 477), (444, 469, 494, 490), (451, 473, 493, 491), (473, 452, 492, 493), (473, 451, 445, 470), (489, 492, 452, 446), (469, 443, 487, 494), (446, 444, 490, 489), (443, 445, 488, 487), (638, 648, 716, 707), (340, 497, 499, 343), (340, 342, 498, 497), (508, 514, 513, 507), (506, 509, 514, 508), (718, 722, 723, 693), (507, 513, 728, 720), (691, 726, 512, 481), (481, 512, 511, 482), (482, 511, 510, 483), (512, 726, 728, 513), (512, 513, 514, 511), (511, 514, 509, 510), (667, 701, 705, 684), (546, 709, 498, 342), (671, 548, 542, 668), (672, 463, 345, 549), (534, 515, 517, 531), (531, 517, 521, 532), (532, 521, 519, 533), (533, 519, 515, 534), (515, 519, 521, 517), (520, 516, 518, 522), (530, 526, 523, 527), (529, 525, 526, 530), (528, 524, 525, 529), (527, 523, 524, 528), (516, 527, 528, 518), (518, 528, 529, 522), (522, 529, 530, 520), (520, 530, 527, 516), (526, 533, 534, 523), (525, 532, 533, 526), (524, 531, 532, 525), (523, 534, 531, 524), (650, 542, 598, 647), (545, 535, 539, 548), (575, 647, 598, 539), (668, 678, 716, 706), (548, 539, 598, 542), (647, 575, 540, 599), (536, 649, 579, 537, 541), (605, 604, 687, 686), (707, 717, 696, 638), (537, 608, 609, 541), (687, 604, 631, 694), (686, 688, 606, 605), (669, 707, 716, 678), (710, 547, 671, 668, 706), (641, 637, 594, 601), (648, 653, 594, 637), (688, 695, 632, 606), (641, 710, 706, 637), (593, 653, 648, 638), (708, 639, 640, 709), (678, 650, 543, 669), (645, 696, 717, 714), (543, 650, 647, 599), (696, 645, 630, 718, 693), (697, 689, 600, 676), (684, 705, 698, 664), (670, 672, 549, 545), (709, 640, 430, 498), (639, 602, 603, 640), (711, 642, 643, 712), (639, 641, 601, 602), (712, 643, 645, 714), (642, 596, 597, 643), (713, 644, 642, 711), (643, 597, 630, 645), (646, 644, 713, 715), (341, 331, 334, 345), (642, 644, 595, 596), (673, 550, 551, 674), (550, 605, 606, 551), (674, 551, 607, 677), (551, 606, 632, 607), (673, 675, 552, 550), (675, 676, 600, 552), (550, 552, 604, 605), (552, 600, 631, 604), (651, 553, 555, 652), (553, 602, 601, 555), (652, 555, 594, 653), (555, 601, 594), (651, 730, 556, 553), (553, 556, 603, 602), (689, 694, 631, 600), (649, 535, 538, 579), (558, 652, 653, 593), (719, 596, 595, 720), (719, 721, 597, 596), (616, 615, 561, 562), (559, 618, 617, 562), (559, 560, 564, 563), (562, 617, 636, 616), (563, 564, 629, 628), (576, 574, 578, 577), (559, 563, 619, 618), (563, 628, 634, 619), (565, 566, 570, 569), (566, 621, 620, 570), (569, 570, 617, 618), (570, 620, 636, 617), (379, 584, 581, 376), (567, 611, 612, 571), (565, 567, 571, 566), (571, 612, 635, 622), (566, 571, 622, 621), (565, 568, 572, 567), (567, 572, 610, 611), (572, 623, 633, 610), (565, 569, 573, 568), (569, 618, 619, 573), (568, 573, 625, 624), (573, 619, 634, 625), (577, 578, 615, 616), (626, 627, 579, 649, 575, 580), (576, 577, 620, 621), (577, 616, 636, 620), (568, 624, 623, 572), (582, 581, 584, 583), (583, 584, 613, 614), (580, 622, 635, 626), (576, 621, 622, 580), (586, 585, 581, 582), (354, 355, 356, 357), (583, 614, 633, 623), (582, 583, 623, 624), (562, 561, 560, 559), (628, 629, 585, 586), (582, 624, 625, 586), (588, 587, 590, 589), (586, 625, 634, 628), (589, 590, 627, 626), (592, 591, 587, 588), (588, 589, 612, 611), (589, 626, 635, 612), (614, 613, 591, 592), (588, 611, 610, 592), (649, 579, 574, 576, 580, 575), (592, 610, 633, 614), (697, 717, 707, 669), (716, 648, 637, 706), (698, 656, 658, 699), (685, 679, 655, 666), (698, 699, 654, 665, 664), (682, 661, 655, 679), (680, 657, 659, 681), (700, 659, 657, 701), (705, 680, 656, 698), (683, 662, 658, 681), (658, 662, 702, 699), (703, 663, 659, 700), (446, 452, 473, 470), (704, 683, 663, 703), (670, 684, 664, 544), (548, 666, 667, 545), (671, 685, 666, 548), (544, 664, 665, 547), (547, 665, 685, 671), (545, 667, 684, 670), (702, 662, 683, 704), (702, 660, 654, 699), (659, 663, 683, 681), (701, 657, 680, 705), (656, 680, 681, 658), (655, 700, 701, 667, 666), (665, 654, 679, 685), (649, 575, 539, 535), (675, 712, 714, 676), (673, 711, 712, 675), (715, 713, 674, 677), (544, 546, 672, 670), (674, 713, 711, 673), (721, 718, 630, 597), (558, 593, 693, 692), (554, 558, 692, 690), (554, 690, 691, 557), (543, 599, 694, 689), (669, 543, 689, 697), (638, 696, 693, 593), (541, 609, 695, 688), (536, 541, 688, 686), (540, 687, 694, 599), (536, 686, 687, 540), (660, 702, 704, 682), (682, 704, 703, 661), (370, 335, 392, 436), (654, 660, 682, 679), (655, 661, 703, 700), (540, 575, 649, 536), (544, 547, 710, 708), (544, 708, 709, 546), (719, 727, 729, 721), (721, 729, 722, 718), (486, 505, 503, 467), (720, 728, 727, 719), (690, 725, 726, 691), (692, 724, 725, 690), (693, 723, 724, 692), (725, 727, 728, 726), (725, 724, 729, 727), (724, 723, 722, 729), (332, 438, 370, 336), (373, 578, 574, 369), (406, 615, 578, 373), (406, 356, 561, 615), (356, 355, 560, 561), (359, 564, 560, 355), (420, 629, 564, 359), (420, 380, 585, 629), (380, 376, 581, 585), (404, 613, 584, 379), (404, 386, 591, 613), (386, 382, 587, 591), (385, 590, 587, 382), (418, 627, 590, 385), (557, 350, 440, 731), (557, 730, 651, 554), (730, 557, 731), (483, 510, 509, 506), (732, 736, 742, 740), (737, 738, 734, 733), (738, 739, 735, 734), (739, 736, 732, 735), (732, 733, 734, 735), (739, 738, 737, 736), (741, 740, 744, 745), (733, 732, 740, 741), (737, 733, 741, 743), (736, 737, 743, 742), (746, 747, 745, 744), (743, 741, 745, 747), (742, 743, 747, 746), (740, 742, 746, 744), (748, 759, 758), (748, 758, 762), (748, 762, 764), (748, 764, 761), (749, 760, 767), (751, 765, 769), (752, 766, 770), (749, 767, 768), (751, 769, 771), (760, 759, 761, 752, 770, 775, 777, 776, 753, 767), (754, 772, 778), (755, 773, 779), (756, 774, 780), (777, 780, 757), (777, 775, 780), (775, 756, 780), (780, 779, 757), (780, 774, 779), (774, 755, 779), (779, 778, 757), (779, 773, 778), (773, 754, 778), (778, 776, 757), (778, 772, 776), (772, 753, 776), (776, 777, 757), (770, 756, 775), (771, 774, 756), (771, 769, 774), (769, 755, 774), (768, 772, 754), (768, 767, 772), (767, 753, 772), (770, 771, 756), (770, 766, 771), (766, 751, 771), (750, 763, 768, 754, 773, 755, 769, 765), (763, 749, 768), (761, 766, 752), (761, 764, 766), (764, 751, 766), (764, 765, 751), (764, 762, 765), (762, 750, 765), (762, 763, 750), (762, 758, 763), (758, 749, 763), (759, 748, 761), (758, 760, 749), (758, 759, 760), (85, 46, 45, 42), (46, 85, 43, 87), (44, 86, 87, 43), (813, 807, 819, 814), (783, 809, 817, 795), (818, 817, 797, 798), (801, 782, 783, 803), (820, 798, 797, 787), (816, 781, 789, 811), (820, 787, 819, 799), (803, 783, 795, 804), (800, 781, 782, 801), (819, 787, 794, 814), (787, 809, 815, 794), (828, 823, 808, 802), (785, 799, 819, 807), (781, 816, 815, 782), (790, 798, 820, 812), (807, 813, 792, 785), (809, 787, 797, 817), (790, 811, 818, 798), (801, 803, 832, 833), (781, 800, 806, 789), (823, 822, 810, 808), (789, 796, 818, 811), (806, 800, 834, 822), (816, 793, 794, 815), (795, 796, 805, 804), (792, 791, 799, 785), (786, 788, 831, 837), (818, 796, 795, 817), (820, 799, 791, 812), (827, 826, 836, 835), (810, 784, 838, 826), (802, 808, 827, 829), (829, 827, 835, 830), (831, 829, 830, 825), (838, 837, 824, 821), (834, 833, 786, 784), (822, 834, 784, 810), (833, 832, 788, 786), (832, 828, 802, 788), (804, 805, 823, 828), (793, 816, 811, 790), (800, 801, 833, 834), (789, 806, 805, 796), (805, 806, 822, 823), (809, 783, 782, 815), (837, 831, 825, 824), (788, 802, 829, 831), (826, 838, 821, 836), (784, 786, 837, 838), (808, 810, 826, 827), (803, 804, 828, 832), (825, 830, 821, 824), (835, 836, 821, 830), (812, 794, 793, 790), (794, 812, 791, 814), (792, 813, 814, 791)])
me_cube_003.polygons.foreach_set('material_index', [0, 0, 0, 0, 0, 0, 0, 0, 0, 0, 0, 0, 0, 0, 0, 0, 0, 0, 0, 0, 0, 0, 0, 0, 0, 0, 0, 0, 0, 0, 0, 0, 0, 0, 0, 0, 0, 0, 0, 0, 0, 0, 0, 0, 0, 0, 0, 0, 0, 0, 0, 0, 0, 0, 0, 0, 0, 0, 0, 0, 0, 0, 0, 0, 0, 0, 0, 0, 0, 0, 0, 0, 0, 0, 0, 0, 0, 0, 0, 0, 0, 0, 0, 0, 0, 0, 0, 0, 0, 0, 0, 0, 0, 0, 0, 0, 0, 0, 0, 0, 0, 0, 0, 0, 0, 0, 0, 0, 0, 0, 0, 0, 0, 0, 0, 0, 0, 0, 0, 0, 0, 0, 0, 0, 0, 0, 0, 0, 0, 0, 0, 0, 0, 0, 0, 0, 0, 0, 0, 0, 0, 0, 0, 0, 0, 0, 0, 0, 0, 0, 0, 0, 0, 0, 0, 0, 0, 0, 0, 0, 0, 0, 0, 0, 0, 0, 0, 0, 0, 0, 0, 0, 0, 0, 0, 0, 0, 0, 0, 0, 0, 0, 0, 0, 0, 0, 0, 0, 0, 0, 0, 0, 0, 0, 0, 0, 0, 0, 0, 0, 0, 0, 0, 0, 0, 0, 0, 0, 0, 0, 0, 0, 0, 0, 0, 0, 0, 0, 0, 0, 0, 0, 0, 0, 0, 0, 0, 0, 0, 0, 0, 0, 0, 0, 0, 0, 0, 0, 0, 0, 0, 0, 0, 0, 0, 0, 0, 0, 0, 0, 0, 0, 0, 0, 0, 0, 0, 0, 0, 0, 0, 0, 0, 0, 0, 0, 0, 0, 0, 0, 0, 0, 0, 0, 0, 0, 0, 0, 0, 0, 0, 0, 0, 0, 0, 0, 0, 0, 0, 0, 0, 0, 0, 0, 0, 0, 0, 0, 0, 0, 0, 0, 0, 0, 0, 0, 0, 0, 0, 0, 0, 0, 0, 2, 2, 2, 2, 2, 2, 2, 2, 2, 2, 2, 2, 2, 2, 2, 2, 2, 2, 1, 1, 1, 1, 1, 1, 1, 1, 1, 1, 1, 1, 1, 1, 1, 1, 1, 1, 1, 1, 1, 1, 1, 1, 1, 1, 1, 1, 1, 1, 1, 1, 1, 1, 1, 1, 1, 1, 1, 1, 1, 1, 1, 1, 1, 1, 1, 1, 1, 1, 0, 0, 0, 0, 0, 0, 0, 0, 0, 0, 0, 0, 0, 0, 0, 0, 0, 0, 0, 0, 0, 0, 0, 0, 0, 0, 0, 0, 0, 0, 0, 0, 0, 0, 0, 0, 0, 0, 0, 0, 0, 0, 0, 0, 0, 0, 0, 0, 0, 0, 0, 0, 0, 0, 0, 0, 0, 0, 0, 0, 0, 0, 0, 0, 0, 0, 0, 0, 0, 0, 0, 0, 0, 0, 0, 0, 0, 0, 0, 0, 0, 0, 0, 0, 0, 0, 0, 0, 0, 0, 0, 0, 0, 0, 0, 0, 0, 0, 0, 0, 0, 0, 0, 0, 0, 0, 0, 0, 0, 0, 0, 0, 0, 0, 0, 0, 0, 0, 0, 0, 0, 0, 0, 0, 0, 0, 0, 0, 0, 0, 0, 0, 0, 0, 0, 0, 0, 0, 0, 0, 0, 0, 0, 0, 0, 0, 0, 0, 0, 0, 0, 0, 0, 0, 0, 0, 0, 0, 0, 0, 0, 0, 0, 0, 0, 0, 0, 0, 0, 0, 0, 0, 0, 0, 0, 0, 0, 0, 0, 0, 0, 0, 0, 0, 0, 0, 0, 2, 2, 2, 2, 2, 2, 2, 2, 2, 2, 2, 2, 2, 2, 2, 2, 2, 2, 0, 0, 0, 0, 0, 0, 0, 0, 0, 0, 0, 0, 0, 0, 0, 0, 0, 0, 0, 0, 0, 0, 0, 0, 0, 0, 0, 0, 0, 0, 0, 0, 0, 0, 0, 0, 0, 0, 0, 0, 0, 0, 0, 0, 0, 0, 0, 0, 0, 0, 0, 0, 0, 0, 0, 0, 0, 0, 0, 0, 0, 0, 0, 0, 0, 0, 0, 0, 0, 0, 0, 0, 0, 0, 0, 0, 0, 0, 0, 0, 0, 0, 0, 0, 0, 0, 0, 0, 0, 0, 0, 0, 0, 0, 0, 0, 0, 0, 0, 0, 0, 0, 0, 0, 0, 0, 0, 0, 0, 0, 0, 0, 0, 0, 0, 0, 0, 0, 0, 0, 0, 0, 0, 0, 0, 0, 0, 0, 0, 0, 0, 0, 0, 0, 0, 0, 0, 0, 0, 0, 0, 0, 0, 0, 0, 0, 0, 0, 0, 0, 0, 0, 0, 0, 0, 0, 0, 0, 0, 0, 0, 0, 0, 0, 0, 0, 0, 0, 0, 0, 0, 0, 0, 0, 0, 0, 0, 0, 0, 0, 0, 0, 0, 0, 0, 0, 0, 1, 1, 1, 1, 1, 1, 1, 1, 1, 1, 1, 1, 1, 1, 1, 1, 1, 1, 1, 1, 1, 1, 1, 1, 1, 1, 1, 1, 1, 1, 1, 1, 1, 1, 1, 1, 1, 1, 1, 1, 1, 1, 1, 1, 1, 1, 1, 1, 1, 1, 1, 1, 1, 1, 1, 1, 1, 1, 1, 1, 1, 1, 1, 1, 0, 0, 0, 0, 0, 0, 0, 0, 0, 0, 0, 0, 0, 0, 0, 0, 0, 0, 0, 0, 0, 0, 0, 0, 0, 0, 0, 0, 0, 0, 0, 0, 0, 0, 0, 0, 0, 0, 0, 0, 0, 0, 0, 0, 0, 0, 0, 0, 0, 0, 0, 0, 0, 0, 0, 0, 0, 0, 0])
me_cube_003.materials.append(mat_material)
me_cube_003.materials.append(mat_black)
me_cube_003.materials.append(mat_material_001)
me_cube_003.materials.append(mat_branch)
me_cube_003.materials.append(mat_leaf)
me_cube_003.materials.append(mat_dark_leaf)
me_cube_003.materials.append(mat_outer_mushroom)
me_cube_003.materials.append(mat_under_mushroom)
me_cube_003.materials.append(mat_stem)
me_cube_003.materials.append(mat_outermushroom_purple)
me_cube_003.use_remesh_preserve_volume = False
me_cube_003.use_remesh_preserve_attributes = False
me_cube_003.use_mirror_vertex_groups = False
me_cube_003.update()
me_cube_025 = bpy.data.meshes.new('Cube.025')
me_cube_025.from_pydata([(-3.46, -2.144, -3.366), (-3.302, -1.986, 5.062), (-3.46, 5.889, -3.366), (-3.302, 5.731, 5.062), (4.573, -2.144, -3.366), (4.416, -1.986, 5.062), (4.573, 5.889, -3.366), (4.416, 5.731, 5.062), (-1.952, -0.6363, -0.8407), (-1.952, 4.381, -0.8407), (3.066, 4.381, -0.8407), (3.066, -0.6363, -0.8407), (-21.93, -20.62, 2.378), (-21.93, 24.36, 2.378), (23.05, 24.36, 2.378), (23.05, -20.62, 2.378), (-18.51, -17.2, 4.651), (-18.51, 20.94, 4.651), (19.62, 20.94, 4.651), (19.62, -17.2, 4.651), (-14.27, -12.95, 7.82), (-14.27, 16.7, 7.82), (15.38, 16.7, 7.82), (15.38, -12.95, 7.82), (-3.337, 5.766, -3.16), (4.45, 5.766, -3.16), (4.45, -2.021, -3.16), (-3.337, -2.021, -3.16), (-1.427, -167.6, 2.554), (22.46, -176.8, 4.496), (-2.163, -172.2, 2.034), (21.75, -181.2, 3.997), (-3.871, -169.6, 3.427), (20.11, -178.7, 5.335), (-4.606, -174.2, 2.908), (19.4, -183.1, 4.836), (5.152, -171.5, 3.2), (4.692, -174.4, 2.875), (3.166, -175.7, 3.421), (3.625, -172.8, 3.746), (22.21, -158.6, 3.057), (18.09, -184.4, 0.1488), (4.405, -195.5, 5.042), (8.522, -169.7, 7.951), (27.31, -163.9, 3.73), (23.82, -185.7, 1.264), (12.22, -195.1, 5.413), (15.71, -173.3, 7.879), (34.63, -170.8, 4.645), (31.92, -187.8, 2.728), (22.9, -195.1, 5.953), (25.61, -178.1, 7.87), (-1.604, -172.4, 2.103), (-3.973, -174.3, 2.95), (-3.26, -169.8, 3.453), (-0.8911, -167.9, 2.606), (65.0, 38.61, -8.915), (93.43, 50.56, -2.088), (60.76, 33.21, -7.776), (89.35, 45.37, -0.9937), (59.58, 45.22, -8.448), (88.22, 56.92, -1.64), (55.34, 39.82, -7.309), (84.15, 51.72, -0.5453), (71.76, 42.41, -6.577), (69.11, 39.04, -5.866), (65.73, 43.17, -5.574), (68.38, 46.54, -6.286), (106.7, 43.95, -7.976), (82.97, 13.7, -1.599), (52.64, 50.73, 1.015), (76.38, 80.99, -5.362), (110.3, 47.69, -5.46), (90.19, 22.04, -0.0527), (64.47, 53.43, 2.163), (84.6, 79.09, -3.244), (116.0, 52.81, -2.056), (100.3, 32.87, 2.147), (80.33, 57.28, 3.87), (95.98, 77.22, -0.3337), (61.44, 33.68, -7.62), (56.19, 40.09, -7.168), (60.3, 45.33, -8.272), (65.55, 38.92, -8.724), (-20.76, -87.7, -22.05), (29.08, -123.8, -23.96), (-26.51, -97.05, -21.01), (23.55, -132.8, -22.96), (-16.36, -84.5, -19.85), (33.31, -120.7, -21.84), (-22.11, -93.84, -18.8), (27.79, -129.7, -20.84), (-6.075, -99.62, -22.03), (-9.665, -105.5, -21.38), (-6.913, -103.5, -20.0), (-3.322, -97.62, -20.66), (16.31, -98.06, -30.87), (-15.88, -150.4, -25.03), (8.796, -132.5, -12.68), (40.98, -80.14, -18.52), (29.18, -110.4, -30.02), (1.896, -154.8, -25.07), (22.81, -139.6, -14.59), (50.1, -95.18, -19.55), (47.22, -127.1, -29.05), (26.01, -161.6, -25.2), (42.27, -149.8, -17.05), (63.48, -115.3, -20.9), (-25.14, -97.73, -21.04), (-20.87, -94.63, -18.9), (-15.3, -85.57, -19.91), (-19.57, -88.67, -22.05), (-32.56, -111.5, 2.814), (-3.972, -114.2, 9.132), (-38.3, -114.5, 3.851), (-9.48, -117.0, 10.13), (-34.39, -103.9, 3.303), (-5.73, -106.9, 9.602), (-40.13, -106.8, 4.34), (-11.24, -109.7, 10.6), (-25.37, -111.5, 4.984), (-28.95, -113.3, 5.632), (-30.1, -108.5, 5.937), (-26.52, -106.7, 5.29), (4.418, -124.2, 3.591), (-27.68, -140.8, 9.397), (-37.93, -97.98, 12.13), (-5.831, -81.37, 6.329), (8.945, -122.9, 5.937), (-18.27, -137.0, 10.86), (-26.96, -100.7, 13.18), (0.2563, -86.64, 8.258), (15.75, -121.5, 9.107), (-5.403, -132.4, 12.93), (-12.16, -104.2, 14.74), (8.999, -93.28, 10.91), (-37.54, -114.4, 3.996), (-39.31, -107.0, 4.47), (-33.75, -104.1, 3.465), (-31.98, -111.5, 2.991), (15.11, -3.964, -30.37), (35.32, -28.49, -39.65), (21.36, -10.27, -29.12), (41.33, -34.55, -38.45), (23.01, 3.374, -30.47), (42.91, -21.44, -39.75), (29.26, -2.935, -29.22), (48.92, -27.5, -38.55), (23.74, -11.13, -32.94), (27.64, -15.07, -32.16), (32.58, -10.48, -32.22), (28.67, -6.543, -33.01), (-3.837, -23.06, -39.35), (31.16, -58.39, -32.35), (75.38, -17.3, -32.92), (40.38, 18.03, -39.92), (7.567, -29.25, -41.37), (37.24, -59.2, -35.43), (74.73, -24.36, -35.92), (45.06, 5.595, -41.86), (22.54, -37.93, -44.26), (45.61, -61.21, -39.64), (74.75, -34.13, -40.02), (51.68, -10.85, -44.64), (21.87, -10.66, -29.37), (29.53, -3.55, -29.47), (23.47, 2.566, -30.68), (15.81, -4.548, -30.58), (68.53, -26.81, -21.3), (107.5, -51.18, -20.16), (69.75, -23.06, -19.65), (108.7, -47.57, -18.57), (73.27, -20.16, -22.08), (112.1, -44.78, -20.9), (74.49, -16.41, -20.42), (113.3, -41.18, -19.31), (81.3, -32.22, -20.8), (82.06, -29.88, -19.77), (85.02, -25.72, -20.25), (84.26, -28.07, -21.28), (81.32, -67.49, -22.55), (88.13, -46.48, -13.3), (114.7, -9.221, -17.63), (107.9, -30.23, -26.89), (94.34, -69.68, -21.87), (100.1, -51.87, -14.03), (122.6, -20.28, -17.7), (116.9, -38.09, -25.55), (112.1, -73.42, -20.99), (116.6, -59.57, -14.88), (134.1, -35.01, -17.74), (129.6, -48.86, -23.84), (70.75, -23.62, -19.66), (75.35, -17.17, -20.41), (74.17, -20.8, -22.01), (69.57, -27.25, -21.26)], [], [(27, 24, 2, 0), (24, 25, 6, 2), (25, 26, 4, 6), (26, 27, 0, 4), (0, 2, 6, 4), (1, 5, 15, 12), (5, 1, 8, 11), (7, 5, 11, 10), (3, 7, 10, 9), (1, 3, 9, 8), (12, 15, 19, 16), (5, 7, 14, 15), (7, 3, 13, 14), (3, 1, 12, 13), (16, 19, 23, 20), (15, 14, 18, 19), (14, 13, 17, 18), (13, 12, 16, 17), (23, 22, 21, 20), (19, 18, 22, 23), (18, 17, 21, 22), (17, 16, 20, 21), (11, 8, 27, 26), (10, 11, 26, 25), (9, 10, 25, 24), (8, 9, 24, 27), (55, 52, 30, 28), (52, 53, 34, 30), (53, 54, 32, 34), (54, 55, 28, 32), (28, 30, 34, 32), (29, 33, 43, 40), (33, 29, 36, 39), (35, 33, 39, 38), (31, 35, 38, 37), (29, 31, 37, 36), (40, 43, 47, 44), (33, 35, 42, 43), (35, 31, 41, 42), (31, 29, 40, 41), (44, 47, 51, 48), (43, 42, 46, 47), (42, 41, 45, 46), (41, 40, 44, 45), (51, 50, 49, 48), (47, 46, 50, 51), (46, 45, 49, 50), (45, 44, 48, 49), (39, 36, 55, 54), (38, 39, 54, 53), (37, 38, 53, 52), (36, 37, 52, 55), (83, 80, 58, 56), (80, 81, 62, 58), (81, 82, 60, 62), (82, 83, 56, 60), (56, 58, 62, 60), (57, 61, 71, 68), (61, 57, 64, 67), (63, 61, 67, 66), (59, 63, 66, 65), (57, 59, 65, 64), (68, 71, 75, 72), (61, 63, 70, 71), (63, 59, 69, 70), (59, 57, 68, 69), (72, 75, 79, 76), (71, 70, 74, 75), (70, 69, 73, 74), (69, 68, 72, 73), (79, 78, 77, 76), (75, 74, 78, 79), (74, 73, 77, 78), (73, 72, 76, 77), (67, 64, 83, 82), (66, 67, 82, 81), (65, 66, 81, 80), (64, 65, 80, 83), (111, 108, 86, 84), (108, 109, 90, 86), (109, 110, 88, 90), (110, 111, 84, 88), (84, 86, 90, 88), (85, 89, 99, 96), (89, 85, 92, 95), (91, 89, 95, 94), (87, 91, 94, 93), (85, 87, 93, 92), (96, 99, 103, 100), (89, 91, 98, 99), (91, 87, 97, 98), (87, 85, 96, 97), (100, 103, 107, 104), (99, 98, 102, 103), (98, 97, 101, 102), (97, 96, 100, 101), (107, 106, 105, 104), (103, 102, 106, 107), (102, 101, 105, 106), (101, 100, 104, 105), (95, 92, 111, 110), (94, 95, 110, 109), (93, 94, 109, 108), (92, 93, 108, 111), (139, 136, 114, 112), (136, 137, 118, 114), (137, 138, 116, 118), (138, 139, 112, 116), (112, 114, 118, 116), (113, 117, 127, 124), (117, 113, 120, 123), (119, 117, 123, 122), (115, 119, 122, 121), (113, 115, 121, 120), (124, 127, 131, 128), (117, 119, 126, 127), (119, 115, 125, 126), (115, 113, 124, 125), (128, 131, 135, 132), (127, 126, 130, 131), (126, 125, 129, 130), (125, 124, 128, 129), (135, 134, 133, 132), (131, 130, 134, 135), (130, 129, 133, 134), (129, 128, 132, 133), (123, 120, 139, 138), (122, 123, 138, 137), (121, 122, 137, 136), (120, 121, 136, 139), (167, 164, 142, 140), (164, 165, 146, 142), (165, 166, 144, 146), (166, 167, 140, 144), (140, 142, 146, 144), (141, 145, 155, 152), (145, 141, 148, 151), (147, 145, 151, 150), (143, 147, 150, 149), (141, 143, 149, 148), (152, 155, 159, 156), (145, 147, 154, 155), (147, 143, 153, 154), (143, 141, 152, 153), (156, 159, 163, 160), (155, 154, 158, 159), (154, 153, 157, 158), (153, 152, 156, 157), (163, 162, 161, 160), (159, 158, 162, 163), (158, 157, 161, 162), (157, 156, 160, 161), (151, 148, 167, 166), (150, 151, 166, 165), (149, 150, 165, 164), (148, 149, 164, 167), (195, 192, 170, 168), (192, 193, 174, 170), (193, 194, 172, 174), (194, 195, 168, 172), (168, 170, 174, 172), (169, 173, 183, 180), (173, 169, 176, 179), (175, 173, 179, 178), (171, 175, 178, 177), (169, 171, 177, 176), (180, 183, 187, 184), (173, 175, 182, 183), (175, 171, 181, 182), (171, 169, 180, 181), (184, 187, 191, 188), (183, 182, 186, 187), (182, 181, 185, 186), (181, 180, 184, 185), (191, 190, 189, 188), (187, 186, 190, 191), (186, 185, 189, 190), (185, 184, 188, 189), (179, 176, 195, 194), (178, 179, 194, 193), (177, 178, 193, 192), (176, 177, 192, 195)])
me_cube_025.polygons.foreach_set('material_index', [2, 2, 2, 2, 2, 1, 2, 2, 2, 2, 0, 1, 1, 1, 0, 0, 0, 0, 0, 0, 0, 0, 2, 2, 2, 2, 2, 2, 2, 2, 2, 1, 2, 2, 2, 2, 0, 1, 1, 1, 0, 0, 0, 0, 0, 0, 0, 0, 2, 2, 2, 2, 2, 2, 2, 2, 2, 1, 2, 2, 2, 2, 3, 1, 1, 1, 3, 3, 3, 3, 3, 3, 3, 3, 2, 2, 2, 2, 2, 2, 2, 2, 2, 1, 2, 2, 2, 2, 3, 1, 1, 1, 3, 3, 3, 3, 3, 3, 3, 3, 2, 2, 2, 2, 2, 2, 2, 2, 2, 1, 2, 2, 2, 2, 0, 1, 1, 1, 0, 0, 0, 0, 0, 0, 0, 0, 2, 2, 2, 2, 2, 2, 2, 2, 2, 1, 2, 2, 2, 2, 0, 1, 1, 1, 0, 0, 0, 0, 0, 0, 0, 0, 2, 2, 2, 2, 2, 2, 2, 2, 2, 1, 2, 2, 2, 2, 0, 1, 1, 1, 0, 0, 0, 0, 0, 0, 0, 0, 2, 2, 2, 2])
me_cube_025.materials.append(mat_outer_mushroom)
me_cube_025.materials.append(mat_under_mushroom)
me_cube_025.materials.append(mat_stem)
me_cube_025.materials.append(mat_outermushroom_purple)
me_cube_025.use_remesh_preserve_volume = False
me_cube_025.use_remesh_preserve_attributes = False
me_cube_025.use_mirror_vertex_groups = False
me_cube_025.update()
arm_armature = bpy.data.armatures.new('Armature')  # bones are not reproduced

# ---- objects
ob_armature = bpy.data.objects.new('Armature', arm_armature)
ob_squirrel = bpy.data.objects.new('squirrel', me_cube_003)
ob_infection = bpy.data.objects.new('infection', me_cube_025)

# ---- transforms, parenting, visibility, modifiers, constraints
ob_armature.location = (0.7748, 0.0, 0.9104)
ob_armature.hide_viewport = True
ob_armature.show_in_front = True
ob_armature.lineart.crease_threshold = 0.0
ob_squirrel.parent = ob_armature
ob_squirrel.matrix_parent_inverse = Matrix(((1.0, 0.0, 0.0, -0.7748), (0.0, 1.0, 0.0, 0.0), (0.0, 0.0, 1.0, -0.9104), (0.0, 0.0, 0.0, 1.0)))
ob_squirrel.location = (0.0, 0.0, 0.0)
ob_squirrel.scale = (0.5672, 0.1673, 0.1381)
ob_squirrel.lineart.crease_threshold = 0.0
_vg = ob_squirrel.vertex_groups.new(name='mouth')
_vg.add([509, 510, 511, 512, 513, 514, 722, 723, 724, 725, 726, 727, 728, 729], 1.0, 'REPLACE')
_vg = ob_squirrel.vertex_groups.new(name='stomach')
for _i, _w in zip([156, 185, 186, 187, 188, 189, 190, 191, 192, 193, 194, 195, 196, 198, 199, 203, 204, 205, 208, 209, 212, 219, 220, 354, 355, 356, 357, 358, 360, 361, 362, 363, 364, 365, 366, 367, 368, 369, 371, 372, 373, 375, 376, 377, 378, 379, 380, 381, 382, 383, 384, 386, 387, 401, 402, 403, 404, 405, 406, 407, 408, 409, 410, 411, 412, 413, 414, 415, 416, 419, 420, 423, 424, 425, 426, 559, 560, 561, 562, 563, 564, 565, 566, 567, 568, 569, 570, 571, 572, 573, 574, 576, 577, 578, 581, 582, 583, 584, 585, 586, 587, 588, 591, 592, 610, 611, 613, 614, 615, 616, 617, 618, 619, 620, 621, 622, 623, 624, 625, 628, 629, 633, 634, 636], [0.0315, 0.1008, 0.08921, 0.2412, 0.2022, 0.1464, 0.1465, 0.08434, 0.08427, 0.1601, 0.08404, 0.08493, 0.191, 0.2134, 0.207, 0.3058, 0.6075, 0.08381, 0.1595, 0.4567, 0.1181, 0.004669, 0.005277, 0.05353, 0.0579, 0.6071, 0.2249, 0.03239, 0.4637, 0.3219, 0.2986, 0.3756, 0.1761, 0.5666, 0.1837, 0.4363, 0.1244, 0.006841, 0.1365, 0.6449, 0.5043, 0.006185, 0.1308, 0.1983, 0.3076, 0.2245, 0.08867, 0.1191, 0.06479, 0.1129, 0.02836, 0.2064, 0.2528, 0.3046, 0.155, 0.01656, 0.4109, 0.4279, 0.8533, 0.7187, 0.3425, 0.06464, 0.07194, 0.6351, 0.222, 0.1014, 0.3865, 0.2616, 0.1306, 0.06584, 0.05043, 0.432, 0.08633, 0.03054, 0.6708, 0.01789, 0.02724, 0.2969, 0.1848, 0.001677, 0.00365, 0.4049, 0.2796, 0.2018, 0.2497, 0.1553, 0.545, 0.1072, 0.3618, 0.07962, 0.004067, 0.1186, 0.6297, 0.504, 0.1171, 0.1185, 0.2265, 0.2099, 0.07931, 0.06364, 0.05123, 0.04565, 0.1782, 0.1671, 0.2154, 0.09581, 0.3976, 0.3659, 0.8364, 0.7038, 0.3177, 0.05339, 0.01516, 0.617, 0.1933, 0.0251, 0.3015, 0.1639, 0.06752, 0.02636, 0.0471, 0.362, 0.0327, 0.6557]): _vg.add([_i], _w, 'REPLACE')
_vg = ob_squirrel.vertex_groups.new(name='chest')
for _i, _w in zip([331, 332, 333, 334, 335, 336, 337, 360, 361, 362, 363, 364, 365, 366, 367, 369, 370, 371, 372, 373, 374, 375, 378, 383, 384, 385, 386, 387, 392, 393, 401, 402, 403, 404, 405, 406, 407, 408, 411, 412, 413, 414, 415, 417, 418, 423, 425, 426, 436, 438, 477, 478, 484, 535, 536, 537, 538, 539, 540, 541, 565, 566, 567, 568, 569, 570, 571, 572, 574, 575, 576, 577, 578, 579, 580, 590, 591, 592, 598, 599, 608, 609, 610, 611, 613, 614, 615, 616, 617, 620, 621, 622, 623, 627, 633, 636, 647, 649, 686, 687, 694, 785, 787, 790, 791, 792, 793, 794, 797, 798, 799, 807, 809, 812, 813, 814, 815, 816, 817, 819, 820], [0.1653, 0.009118, 0.4133, 0.1723, 0.1049, 0.04524, 0.02878, 0.1308, 0.3537, 0.1382, 0.05502, 0.01585, 0.0991, 0.2349, 0.08174, 0.9247, 0.226, 0.6453, 0.2428, 0.4866, 0.7007, 0.1188, 0.0171, 0.03793, 0.0454, 0.01709, 0.01609, 0.05362, 0.03354, 0.009521, 0.07286, 0.05941, 0.02301, 0.01068, 0.04599, 0.04647, 0.06322, 0.02531, 0.1834, 0.5016, 0.2572, 0.0423, 0.01629, 0.006333, 0.07949, 0.06059, 0.09429, 0.07261, 0.05341, 0.4119, 0.000926, 0.02064, 0.001918, 0.1558, 0.06201, 0.2439, 0.172, 0.09792, 0.05016, 0.01466, 0.1184, 0.3243, 0.08102, 0.05011, 0.009848, 0.09228, 0.1389, 0.06083, 0.9222, 0.207, 0.6202, 0.2406, 0.4858, 0.7192, 0.07761, 0.004678, 0.001852, 0.003613, 0.03002, 0.015, 0.2404, 0.02098, 0.03201, 0.007578, 0.003749, 0.0171, 0.04824, 0.05775, 0.01972, 0.1749, 0.4646, 0.1217, 0.0193, 0.07137, 0.03504, 0.06774, 0.05194, 0.3792, 0.03365, 0.02848, 0.00747, 0.08871, 0.05648, 0.02937, 0.09538, 0.1009, 0.03967, 0.05509, 0.02953, 0.03549, 0.2111, 0.07061, 0.01403, 0.06844, 0.08395, 0.07693, 0.01049, 0.004983, 0.006972, 0.09035, 0.09407]): _vg.add([_i], _w, 'REPLACE')
_vg = ob_squirrel.vertex_groups.new(name='neck')
for _i, _w in zip([298, 299, 300, 301, 302, 303, 304, 305, 306, 307, 308, 309, 310, 311, 312, 313, 314, 315, 316, 317, 318, 319, 320, 321, 322, 323, 324, 325, 326, 327, 328, 329, 330, 331, 332, 333, 334, 335, 336, 337, 338, 339, 340, 341, 342, 343, 344, 345, 346, 347, 348, 370, 374, 375, 392, 393, 394, 395, 396, 397, 398, 399, 400, 417, 418, 421, 422, 425, 427, 428, 429, 430, 431, 433, 435, 436, 437, 438, 439, 442, 443, 444, 445, 446, 447, 448, 449, 450, 451, 452, 453, 454, 455, 456, 457, 458, 459, 460, 461, 462, 463, 464, 465, 466, 467, 468, 469, 470, 471, 472, 473, 474, 475, 476, 477, 478, 479, 480, 484, 485, 486, 487, 488, 489, 490, 491, 492, 493, 494, 495, 496, 497, 498, 499, 500, 501, 502, 503, 504, 505, 535, 536, 537, 538, 539, 540, 541, 542, 543, 544, 545, 546, 547, 548, 549, 550, 551, 552, 575, 579, 580, 598, 599, 600, 601, 602, 603, 604, 605, 606, 607, 608, 609, 626, 630, 631, 632, 637, 638, 639, 640, 641, 643, 645, 647, 648, 649, 650, 653, 654, 655, 656, 657, 658, 659, 660, 661, 662, 663, 664, 665, 666, 667, 668, 669, 670, 671, 672, 673, 674, 675, 676, 677, 678, 679, 680, 681, 682, 683, 684, 685, 686, 687, 688, 689, 694, 695, 696, 697, 698, 699, 700, 701, 702, 703, 704, 705, 706, 707, 708, 709, 710, 711, 712, 713, 714, 715, 716, 717], [0.1282, 0.1265, 0.1281, 0.1301, 0.1298, 0.1256, 0.1269, 0.1295, 0.1322, 0.1277, 0.1274, 0.1276, 0.1263, 0.1288, 0.1281, 0.1273, 0.1286, 0.1289, 0.1303, 0.1255, 0.1264, 0.1301, 0.1315, 0.131, 0.1262, 0.1281, 0.1308, 0.1297, 0.1266, 0.1274, 0.1272, 0.1288, 0.1295, 0.582, 0.4691, 0.2591, 0.6967, 0.5158, 0.5032, 0.1537, 0.2792, 0.2223, 0.135, 0.4301, 0.1703, 0.1493, 0.3823, 0.419, 0.3008, 0.4749, 0.2451, 0.3069, 0.15, 0.0542, 0.5076, 0.4054, 0.2195, 0.008629, 0.007899, 0.02584, 0.366, 0.4603, 0.5124, 0.03989, 0.0004099, 0.001048, 0.3222, 0.0006268, 0.02346, 0.02013, 0.04367, 0.06297, 0.0345, 0.004728, 0.0197, 0.4963, 0.04143, 0.2958, 0.2612, 0.005326, 0.2823, 0.3577, 0.2645, 0.3362, 0.3256, 0.3294, 0.3259, 0.3279, 0.3002, 0.3226, 0.3227, 0.3251, 0.2383, 0.2237, 0.3473, 0.3851, 0.1852, 0.1475, 0.282, 0.2195, 0.2548, 0.1675, 0.1941, 0.1481, 0.141, 0.1709, 0.317, 0.2611, 0.3279, 0.3278, 0.3081, 0.3241, 0.3007, 0.2523, 0.4806, 0.4714, 0.2802, 0.2184, 0.3784, 0.01999, 0.1447, 0.3178, 0.3154, 0.3291, 0.3354, 0.3163, 0.3253, 0.32, 0.3232, 0.06371, 0.0665, 0.08116, 0.1097, 0.06861, 0.03981, 0.05231, 0.03305, 0.06102, 0.08319, 0.06463, 0.5836, 0.4605, 0.331, 0.6955, 0.5182, 0.5012, 0.1577, 0.278, 0.2234, 0.1316, 0.4264, 0.1691, 0.1421, 0.3832, 0.4169, 0.31, 0.4775, 0.2572, 0.3141, 0.1477, 0.0315, 0.5071, 0.3887, 0.2262, 0.008066, 0.007709, 0.02546, 0.4116, 0.4781, 0.5167, 0.5515, 0.2994, 0.1769, 0.03342, 0.0007731, 0.3341, 0.5616, 0.02348, 0.02117, 0.04314, 0.06223, 0.0332, 0.003707, 0.01981, 0.4926, 0.03945, 0.3008, 0.2614, 0.00445, 0.2533, 0.3375, 0.3168, 0.3225, 0.3174, 0.3206, 0.2929, 0.3198, 0.3146, 0.3176, 0.2345, 0.2179, 0.3484, 0.377, 0.1827, 0.1498, 0.2773, 0.2288, 0.253, 0.1714, 0.1944, 0.1538, 0.1446, 0.2252, 0.1728, 0.2597, 0.3198, 0.32, 0.3034, 0.3162, 0.2924, 0.2531, 0.4778, 0.4776, 0.2821, 0.2217, 0.3711, 0.4171, 0.02096, 0.1472, 0.306, 0.3048, 0.3234, 0.3316, 0.3076, 0.3188, 0.3126, 0.3123, 0.06454, 0.06641, 0.07873, 0.1097, 0.06607, 0.04093, 0.0531, 0.03361, 0.06199, 0.03462, 0.08143, 0.06485]): _vg.add([_i], _w, 'REPLACE')
_vg = ob_squirrel.vertex_groups.new(name='head')
for _i, _w in zip([278, 279, 280, 281, 282, 283, 284, 285, 286, 287, 288, 289, 290, 291, 292, 293, 294, 295, 296, 297, 298, 299, 300, 301, 302, 303, 304, 305, 306, 307, 308, 309, 310, 311, 312, 313, 314, 315, 316, 317, 318, 319, 320, 321, 322, 323, 324, 325, 326, 327, 328, 329, 330, 331, 332, 334, 335, 336, 337, 338, 339, 340, 341, 342, 343, 344, 345, 346, 347, 348, 349, 350, 351, 352, 353, 370, 388, 389, 390, 391, 392, 393, 394, 395, 396, 397, 398, 399, 400, 421, 422, 427, 428, 429, 430, 431, 432, 433, 434, 435, 436, 437, 438, 439, 440, 441, 442, 443, 444, 445, 446, 447, 448, 449, 450, 451, 452, 453, 454, 455, 456, 457, 458, 459, 460, 461, 462, 463, 464, 465, 466, 467, 468, 469, 470, 471, 472, 473, 474, 475, 476, 477, 478, 479, 480, 481, 482, 483, 484, 485, 486, 487, 488, 489, 490, 491, 492, 493, 494, 495, 496, 497, 498, 499, 500, 501, 502, 503, 504, 505, 506, 507, 508, 509, 510, 511, 512, 513, 514, 515, 516, 517, 518, 519, 520, 521, 522, 523, 524, 525, 526, 527, 528, 529, 530, 531, 532, 533, 534, 535, 536, 538, 539, 540, 541, 542, 543, 544, 545, 546, 547, 548, 549, 550, 551, 552, 553, 554, 555, 556, 557, 558, 575, 593, 594, 595, 596, 597, 598, 599, 600, 601, 602, 603, 604, 605, 606, 607, 609, 630, 631, 632, 637, 638, 639, 640, 641, 642, 643, 644, 645, 646, 647, 648, 649, 650, 651, 652, 653, 654, 655, 656, 657, 658, 659, 660, 661, 662, 663, 664, 665, 666, 667, 668, 669, 670, 671, 672, 673, 674, 675, 676, 677, 678, 679, 680, 681, 682, 683, 684, 685, 686, 687, 688, 689, 690, 691, 692, 693, 694, 695, 696, 697, 698, 699, 700, 701, 702, 703, 704, 705, 706, 707, 708, 709, 710, 711, 712, 713, 714, 715, 716, 717, 718, 719, 720, 721, 722, 723, 724, 725, 726, 727, 728, 729, 730, 731, 732, 733, 734, 735, 736, 737, 738, 739, 740, 741, 742, 743, 744, 745, 746, 747, 748, 749, 750, 751, 752, 753, 754, 755, 756, 757, 758, 759, 760, 761, 762, 763, 764, 765, 766, 767, 768, 769, 770, 771, 772, 773, 774, 775, 776, 777, 778, 779, 780], [1.0, 1.0, 1.0, 1.0, 1.0, 1.0, 1.0, 1.0, 1.0, 1.0, 1.0, 1.0, 1.0, 1.0, 1.0, 1.0, 1.0, 1.0, 1.0, 1.0, 0.8718, 0.8735, 0.8719, 0.8699, 0.8702, 0.8744, 0.8731, 0.8705, 0.8678, 0.8723, 0.8726, 0.8724, 0.8737, 0.8712, 0.8719, 0.8727, 0.8714, 0.8711, 0.8697, 0.8745, 0.8736, 0.8698, 0.8684, 0.869, 0.8738, 0.8719, 0.8692, 0.8702, 0.8734, 0.8726, 0.8728, 0.8712, 0.8705, 0.1197, 0.1314, 0.063, 0.2006, 0.2167, 0.02837, 0.6594, 0.6987, 0.8527, 0.528, 0.8163, 0.8358, 0.5713, 0.5505, 0.5891, 0.381, 0.6619, 0.9816, 0.9969, 0.9803, 0.9875, 0.9865, 0.09038, 0.9699, 0.9722, 0.9854, 0.9765, 0.366, 0.4387, 0.6994, 0.9666, 0.9675, 0.9582, 0.4772, 0.3288, 0.2024, 0.9663, 0.5538, 0.9562, 0.9539, 0.9478, 0.9312, 0.9524, 0.974, 0.9637, 0.9768, 0.9538, 0.3088, 0.9414, 0.05455, 0.6545, 0.9966, 0.9861, 0.9647, 0.6972, 0.6129, 0.7153, 0.6347, 0.6512, 0.6466, 0.6508, 0.6483, 0.6773, 0.6521, 0.6541, 0.6515, 0.7432, 0.7576, 0.619, 0.581, 0.7765, 0.802, 0.6969, 0.7554, 0.7262, 0.7735, 0.7433, 0.7988, 0.8094, 0.7788, 0.6594, 0.7158, 0.6487, 0.6487, 0.6683, 0.6526, 0.6767, 0.7241, 0.188, 0.294, 0.08769, 0.7029, 0.9949, 0.9852, 0.9694, 0.4767, 0.9538, 0.8053, 0.6599, 0.6621, 0.6459, 0.6391, 0.6609, 0.6505, 0.6566, 0.6539, 0.9242, 0.9125, 0.9102, 0.881, 0.9229, 0.9399, 0.93, 0.9447, 0.9186, 0.8927, 0.9146, 0.969, 0.9913, 0.9817, 0.983, 0.9831, 0.9879, 0.9918, 0.9911, 0.9875, 1.0, 1.0, 1.0, 1.0, 1.0, 1.0, 1.0, 1.0, 1.0, 1.0, 1.0, 1.0, 1.0, 1.0, 1.0, 1.0, 1.0, 1.0, 1.0, 1.0, 0.1187, 0.132, 0.06311, 0.2014, 0.2071, 0.02727, 0.6604, 0.6924, 0.8558, 0.5319, 0.8173, 0.8425, 0.5702, 0.5523, 0.5778, 0.3778, 0.6458, 0.9813, 0.9968, 0.9801, 0.9878, 0.9973, 0.9865, 0.09176, 0.9699, 0.972, 0.9879, 0.9853, 0.9766, 0.366, 0.4424, 0.6881, 0.9668, 0.9675, 0.9584, 0.4239, 0.3086, 0.1976, 0.2832, 0.01473, 0.9663, 0.5335, 0.157, 0.9558, 0.953, 0.9479, 0.9319, 0.953, 0.9735, 0.9642, 0.9764, 0.9535, 0.9713, 0.3079, 0.9423, 0.04479, 0.6515, 0.9968, 0.9861, 0.965, 0.7263, 0.6329, 0.6597, 0.653, 0.659, 0.6551, 0.6841, 0.6543, 0.6618, 0.6586, 0.7463, 0.763, 0.6176, 0.5894, 0.7795, 0.7969, 0.7009, 0.7448, 0.7275, 0.7683, 0.7429, 0.7907, 0.8033, 0.7037, 0.7743, 0.7166, 0.6564, 0.656, 0.6725, 0.6601, 0.6841, 0.7225, 0.1829, 0.2788, 0.08603, 0.6947, 0.9953, 0.9964, 0.985, 0.9694, 0.4728, 0.07133, 0.953, 0.8002, 0.6715, 0.6725, 0.6511, 0.642, 0.6693, 0.6566, 0.6637, 0.6646, 0.9224, 0.9121, 0.9125, 0.8808, 0.9254, 0.939, 0.9287, 0.9443, 0.9169, 0.9437, 0.8946, 0.9139, 0.9689, 0.9913, 0.9915, 0.9819, 0.9827, 0.9827, 0.9881, 0.9921, 0.9944, 0.9912, 0.9938, 0.9874, 0.9976, 0.9976, 1.0, 1.0, 1.0, 1.0, 1.0, 1.0, 1.0, 1.0, 1.0, 1.0, 1.0, 1.0, 1.0, 1.0, 1.0, 1.0, 0.9848, 0.9785, 0.9838, 0.9859, 0.9863, 0.9804, 0.9814, 0.9847, 0.9857, 0.9836, 0.9829, 0.9838, 0.9808, 0.9862, 0.9843, 0.9821, 0.9858, 0.9852, 0.9863, 0.9782, 0.9798, 0.9855, 0.9864, 0.9859, 0.9806, 0.9834, 0.9853, 0.9852, 0.9819, 0.9839, 0.9825, 0.9842, 0.9848]): _vg.add([_i], _w, 'REPLACE')
_vg = ob_squirrel.vertex_groups.new(name='shoulder.L')
for _i, _w in zip([37, 43, 44, 51, 80, 86, 87, 92, 331, 332, 333, 334, 335, 336, 337, 338, 339, 346, 347, 348, 360, 361, 362, 363, 366, 367, 370, 371, 372, 374, 375, 378, 379, 382, 383, 384, 385, 386, 387, 392, 393, 394, 398, 399, 400, 401, 402, 403, 404, 405, 411, 412, 413, 414, 415, 417, 418, 422, 423, 425, 436, 438, 439, 460, 464, 465, 466, 467, 468, 477, 478, 479, 480, 484, 486, 536, 537, 541, 551, 575, 579, 584, 587, 588, 590, 591, 592, 605, 606, 607, 608, 609, 610, 613, 614, 627, 632, 649, 677, 686, 688, 695], [0.723, 0.05407, 0.1782, 0.122, 0.8242, 0.4551, 0.06483, 0.09213, 0.1018, 0.2862, 0.1278, 0.03229, 0.147, 0.1819, 0.6398, 0.01573, 0.04703, 0.06647, 0.07756, 0.05732, 0.05334, 0.07578, 0.1837, 0.028, 0.2098, 0.09111, 0.3126, 0.1247, 0.004649, 0.06327, 0.6958, 0.04115, 0.0101, 0.4211, 0.3168, 0.4359, 0.6673, 0.1706, 0.1948, 0.0682, 0.09717, 0.04986, 0.1012, 0.1411, 0.1828, 0.1771, 0.3071, 0.1412, 0.07061, 0.09161, 0.01162, 0.1201, 0.3609, 0.05698, 0.01444, 0.8151, 0.7218, 0.07793, 0.09645, 0.4403, 0.1129, 0.1759, 0.04715, 0.01054, 0.01646, 0.01115, 0.01245, 0.009294, 0.007691, 0.236, 0.1542, 0.4869, 0.0467, 0.09088, 0.009996, 0.02138, 0.2609, 0.05945, 0.02564, 0.01691, 0.05136, 0.0004908, 0.1914, 0.04368, 0.1643, 0.1172, 0.04524, 0.005884, 0.05167, 0.06403, 0.2264, 0.1837, 0.006076, 0.05459, 0.006129, 0.1115, 0.1048, 0.06102, 0.005808, 0.01535, 0.06079, 0.1648]): _vg.add([_i], _w, 'REPLACE')
_vg = ob_squirrel.vertex_groups.new(name='arm.upper.L')
for _i, _w in zip([7, 8, 37, 39, 41, 42, 43, 44, 45, 46, 47, 48, 49, 50, 51, 80, 82, 84, 85, 86, 87, 88, 89, 90, 91, 92, 93, 360, 361, 362, 363, 366, 367, 371, 375, 378, 382, 383, 384, 385, 386, 387, 401, 402, 403, 404, 405, 412, 413, 414, 417, 418, 423, 425, 587, 591, 613], [0.06287, 0.06852, 0.277, 0.9958, 0.03654, 0.9475, 0.9452, 0.8217, 0.9907, 0.9999, 0.01853, 0.0367, 0.9983, 0.9807, 0.8777, 0.1758, 0.9633, 0.5212, 0.9854, 0.5449, 0.9358, 0.8983, 0.8407, 0.8456, 0.5152, 0.9079, 0.9823, 0.03004, 0.08693, 0.1353, 0.007914, 0.2412, 0.06831, 0.04068, 0.06336, 0.01465, 0.09704, 0.2781, 0.3357, 0.05265, 0.08392, 0.1466, 0.1404, 0.2839, 0.7341, 0.03646, 0.06688, 0.06873, 0.1877, 0.03403, 0.05695, 0.003868, 0.07283, 0.3345, 0.03822, 0.05133, 0.01087]): _vg.add([_i], _w, 'REPLACE')
_vg = ob_squirrel.vertex_groups.new(name='arm.lower.L')
for _i, _w in zip([7, 8, 9, 10, 38, 40, 41, 42, 47, 48, 72, 73, 74, 75, 76, 77, 78, 81, 82, 83, 84, 88, 89, 90, 91, 145, 146, 151, 175, 177, 178], [0.9363, 0.9304, 0.9798, 0.03223, 0.03455, 0.05698, 0.9565, 0.05138, 0.9642, 0.955, 0.9712, 0.9631, 0.07108, 0.9538, 0.9548, 0.9687, 0.9925, 0.07896, 0.02302, 0.05498, 0.4788, 0.1012, 0.1592, 0.1543, 0.4847, 0.8558, 0.5215, 0.5, 0.496, 0.2672, 0.3327]): _vg.add([_i], _w, 'REPLACE')
_vg = ob_squirrel.vertex_groups.new(name='hand.L')
for _i, _w in zip([10, 38, 40, 72, 73, 74, 75, 76, 77, 81, 83, 118, 145, 146, 147, 148, 149, 150, 151, 152, 173, 174, 175, 177, 178, 179, 180, 181, 182], [0.9589, 0.9577, 0.943, 0.003495, 0.02157, 0.9289, 0.04105, 0.03683, 0.007637, 0.921, 0.945, 0.9971, 0.144, 0.4783, 0.9965, 0.9949, 0.9953, 0.985, 0.4999, 0.9856, 0.9935, 0.9905, 0.5039, 0.7326, 0.6672, 0.9933, 0.9977, 0.9931, 0.9931]): _vg.add([_i], _w, 'REPLACE')
_vg = ob_squirrel.vertex_groups.new(name='shoulder.L.001')
for _i, _w in zip([185, 186, 187, 188, 189, 190, 191, 192, 193, 194, 195, 196, 198, 199, 203, 204, 205, 208, 209, 212, 332, 333, 336, 337, 346, 347, 362, 363, 366, 367, 370, 374, 376, 377, 378, 379, 382, 383, 384, 385, 386, 387, 398, 399, 400, 401, 402, 403, 404, 405, 414, 415, 417, 418, 423, 425, 438, 465, 477, 478, 479, 535, 536, 537, 538, 539, 540, 541, 542, 543, 550, 551, 552, 565, 566, 567, 568, 570, 571, 572, 574, 575, 576, 577, 579, 580, 581, 582, 583, 584, 587, 588, 589, 590, 591, 592, 598, 599, 600, 604, 605, 606, 607, 608, 609, 610, 611, 612, 613, 614, 620, 621, 622, 623, 624, 626, 627, 631, 632, 633, 635, 647, 649, 650, 669, 673, 674, 675, 676, 677, 678, 686, 687, 688, 689, 694, 695, 697, 781, 782, 783, 785, 787, 789, 790, 791, 792, 793, 794, 795, 796, 797, 798, 799, 800, 804, 805, 806, 807, 809, 811, 812, 813, 814, 815, 816, 817, 818, 819, 820], [0.09237, 0.06328, 0.2833, 0.253, 0.06685, 0.05453, 0.0201, 0.03016, 0.09143, 0.04621, 0.06152, 0.1649, 0.03451, 0.0885, 0.1441, 0.06485, 0.01079, 0.02292, 0.07933, 0.03208, 0.07784, 0.1787, 0.03666, 0.1267, 0.01477, 0.05726, 0.05518, 0.001125, 0.009748, 0.04683, 0.0163, 0.06891, 0.006402, 0.009049, 0.05039, 0.05748, 0.2709, 0.1369, 0.08534, 0.2001, 0.2875, 0.1514, 0.01415, 0.05025, 0.0873, 0.09533, 0.07836, 0.001499, 0.1259, 0.08184, 0.04145, 0.008079, 0.0005765, 0.1277, 0.06581, 0.02242, 0.03661, 0.003189, 0.06577, 0.02948, 0.1202, 0.1145, 0.3081, 0.1483, 0.04136, 0.1624, 0.2166, 0.7114, 0.02446, 0.05916, 0.07953, 0.09708, 0.0692, 0.0938, 0.1672, 0.3155, 0.0761, 0.03815, 0.4978, 0.1713, 7.637e-06, 0.3447, 0.2065, 0.04745, 0.06352, 0.8364, 0.008564, 0.02118, 0.07854, 0.06247, 0.503, 0.3319, 0.8301, 0.7471, 0.3951, 0.4133, 0.07712, 0.1198, 0.06067, 0.1213, 0.1616, 0.2182, 0.09156, 0.2191, 0.571, 0.3652, 0.395, 0.2594, 0.1541, 0.1885, 0.0623, 0.2338, 0.7578, 0.1068, 0.05198, 0.8974, 0.7681, 0.09499, 0.1627, 0.193, 0.9358, 0.1312, 0.204, 0.05716, 0.02345, 0.03096, 0.0267, 0.0265, 0.02215, 0.02513, 0.01923, 0.2635, 0.1814, 0.547, 0.05889, 0.1113, 0.3244, 0.02276, 0.05462, 0.05535, 0.05218, 0.6248, 0.2015, 0.05164, 0.1275, 0.315, 0.4438, 0.1558, 0.2053, 0.05115, 0.05105, 0.1271, 0.1272, 0.36, 0.001666, 0.0003173, 0.002374, 0.001641, 0.5932, 0.1056, 0.07222, 0.202, 0.4468, 0.351, 0.1014, 0.08923, 0.09114, 0.07645, 0.4097, 0.2263]): _vg.add([_i], _w, 'REPLACE')
_vg = ob_squirrel.vertex_groups.new(name='arm.upper.L.001')
for _i, _w in zip([53, 55, 56, 95, 97, 111, 113, 115, 116, 117, 119, 120, 121, 122, 123, 124, 125, 126, 127, 128, 129, 130, 131, 132, 133, 135, 141, 143, 156, 160, 162, 185, 186, 187, 188, 189, 190, 191, 192, 193, 194, 195, 196, 198, 199, 203, 204, 205, 208, 209, 212, 219, 220, 230, 236, 382, 383, 386, 387, 401, 404, 405, 565, 566, 567, 568, 571, 572, 583, 584, 587, 588, 589, 591, 592, 610, 611, 612, 613, 614, 621, 622, 623, 624, 633, 635, 781, 782, 783, 789, 795, 796, 805, 818], [0.0, 0.0, 0.0, 0.0, 0.0, 0.0, 0.0, 0.0, 0.0, 0.0, 0.0, 0.0, 0.0, 0.0, 0.0, 0.0, 0.0, 0.0, 0.0, 0.0, 0.0, 0.0, 0.0, 0.0, 0.0, 0.0, 0.0, 0.0, 0.008912, 0.0, 0.0, 0.2953, 0.293, 0.1153, 0.1408, 0.06617, 0.0562, 0.05471, 0.05986, 0.08334, 0.08009, 0.1588, 0.1157, 0.01705, 0.0691, 0.08836, 0.02985, 0.06127, 0.02078, 0.06167, 0.1244, 0.02426, 0.04323, 0.0, 0.0, 0.07574, 0.02376, 0.08121, 0.03663, 0.005581, 0.03682, 0.002439, 0.06994, 0.08536, 0.2378, 0.04519, 0.1917, 0.1063, 0.02804, 0.002142, 0.1553, 0.5127, 0.1244, 0.11, 0.2037, 0.1806, 0.3786, 0.6947, 0.05786, 0.09518, 0.03013, 0.05748, 0.05835, 0.008121, 0.103, 0.04314, 0.002991, 0.00337, 0.02326, 0.009746, 0.05609, 0.0326, 0.0007715, 0.001052]): _vg.add([_i], _w, 'REPLACE')
_vg = ob_squirrel.vertex_groups.new(name='arm.lower.L.001')
for _i, _w in zip([0, 1, 3, 4, 6, 11, 12, 13, 14, 15, 16, 53, 54, 55, 56, 57, 58, 59, 60, 61, 62, 63, 64, 65, 67, 69, 70, 71, 95, 97, 98, 99, 100, 101, 102, 103, 104, 105, 106, 107, 108, 109, 110, 111, 112, 113, 114, 115, 116, 117, 119, 120, 121, 122, 123, 124, 125, 126, 127, 128, 129, 130, 131, 132, 133, 134, 135, 136, 137, 138, 139, 140, 141, 142, 143, 144, 157, 159, 160, 162, 165, 167, 170, 184, 185, 186, 187, 188, 189, 190, 191, 192, 193, 194, 195, 196, 197, 199, 200, 201, 202, 203, 205, 206, 207, 209, 210, 211, 212, 215, 216, 217, 218, 219, 222, 223, 224, 226, 227, 230, 231, 232, 233, 234, 236, 781, 782, 783, 784, 785, 786, 787, 788, 789, 790, 791, 792, 793, 794, 795, 796, 797, 798, 799, 800, 801, 802, 803, 804, 805, 806, 807, 808, 809, 810, 811, 812, 813, 814, 815, 816, 817, 818, 819, 820, 821, 822, 823, 824, 825, 826, 827, 828, 829, 830, 831, 832, 833, 834, 835, 836, 837, 838], [0.0, 0.0, 0.0, 0.0, 0.0, 0.0, 0.0, 0.0, 0.0, 0.0, 0.0, 0.0, 0.0, 0.0, 0.0, 0.0, 0.0, 0.0, 0.0, 0.0, 0.0, 0.0, 0.0, 0.0, 0.0, 0.0, 0.0, 0.0, 0.0, 0.0, 0.0, 0.0, 0.0, 0.0, 0.0, 0.0, 0.0, 0.0, 0.0, 0.0, 0.0, 0.0, 0.0, 0.0, 0.0, 0.0, 0.0, 0.0, 0.0, 0.0, 0.0, 0.0, 0.0, 0.0, 0.0, 0.0, 0.0, 0.0, 0.0, 0.0, 0.0, 0.0, 0.0, 0.0, 0.0, 0.0, 0.0, 0.0, 0.0, 0.0, 0.0, 0.0, 0.0, 0.0, 0.0, 0.0, 0.0, 0.0, 0.0, 0.0, 0.0, 0.0, 0.0, 0.0, 0.1242, 0.2247, 0.06751, 0.07035, 0.02066, 0.01269, 0.01528, 0.01451, 0.03388, 0.02762, 0.06942, 0.05648, 0.0, 0.02215, 0.0, 0.0, 0.0, 0.04207, 0.0337, 0.0, 0.0, 0.0311, 0.0, 0.0, 0.09286, 0.0, 0.0, 0.0, 0.0, 0.002711, 0.0, 0.0, 0.0, 0.0, 0.0, 0.0, 0.0, 0.0, 0.0, 0.0, 0.0, 0.1991, 0.198, 0.1997, 0.4347, 0.08125, 0.4351, 0.2044, 0.4497, 0.2005, 0.3173, 0.1385, 0.1193, 0.2581, 0.2134, 0.2046, 0.2058, 0.2989, 0.3335, 0.1315, 0.2391, 0.2427, 0.4367, 0.261, 0.2562, 0.2429, 0.2306, 0.09488, 0.435, 0.2314, 0.447, 0.2286, 0.2057, 0.1279, 0.1564, 0.2228, 0.23, 0.2402, 0.2306, 0.1429, 0.2478, 0.3911, 0.3294, 0.3566, 0.3914, 0.3878, 0.3978, 0.3958, 0.3613, 0.3961, 0.3882, 0.3904, 0.3684, 0.3572, 0.3505, 0.3894, 0.3924, 0.3972, 0.3983]): _vg.add([_i], _w, 'REPLACE')
_vg = ob_squirrel.vertex_groups.new(name='hand.L.001')
for _i, _w in zip([53, 55, 56, 95, 97, 111, 113, 115, 116, 117, 119, 120, 121, 122, 123, 124, 125, 126, 127, 128, 129, 130, 131, 132, 781, 782, 783, 784, 785, 786, 787, 788, 789, 790, 791, 792, 793, 794, 795, 796, 797, 798, 799, 800, 801, 802, 803, 804, 805, 806, 807, 808, 809, 810, 811, 812, 813, 814, 815, 816, 817, 818, 819, 820, 821, 822, 823, 824, 825, 826, 827, 828, 829, 830, 831, 832, 833, 834, 835, 836, 837, 838], [0.0, 0.0, 0.0, 0.0, 0.0, 0.0, 0.0, 0.0, 0.0, 0.0, 0.0, 0.0, 0.0, 0.0, 0.0, 0.0, 0.0, 0.0, 0.0, 0.0, 0.0, 0.0, 0.0, 0.0, 0.579, 0.5886, 0.5966, 0.5045, 0.1138, 0.504, 0.4078, 0.4929, 0.5442, 0.3519, 0.1879, 0.169, 0.3824, 0.3688, 0.5656, 0.5628, 0.402, 0.356, 0.1654, 0.6477, 0.6486, 0.5041, 0.6352, 0.6312, 0.6394, 0.6525, 0.147, 0.5053, 0.4945, 0.4943, 0.4695, 0.2592, 0.1968, 0.2498, 0.4898, 0.4886, 0.4868, 0.4839, 0.2317, 0.2602, 0.5563, 0.5909, 0.5646, 0.5558, 0.5604, 0.5489, 0.551, 0.5599, 0.5508, 0.5599, 0.5578, 0.5583, 0.561, 0.5661, 0.5584, 0.555, 0.5487, 0.5475]): _vg.add([_i], _w, 'REPLACE')
_vg = ob_squirrel.vertex_groups.new(name='hip.L')
for _i, _w in zip([14, 17, 18, 19, 20, 21, 22, 23, 24, 25, 26, 28, 30, 31, 32, 33, 34, 35, 36, 354, 355, 356, 357, 358, 359, 360, 361, 362, 363, 364, 365, 366, 367, 368, 372, 376, 377, 378, 379, 380, 381, 383, 386, 387, 401, 402, 404, 405, 406, 407, 408, 409, 410, 411, 412, 414, 415, 416, 419, 420, 423, 424, 426, 560, 561, 562, 563, 564, 568, 572, 581, 582, 583, 584, 585, 586, 591, 592, 610, 613, 614, 615, 623, 624, 625, 628, 629, 633, 634], [0.006525, 0.1065, 0.8641, 0.8141, 0.02824, 0.8781, 0.5233, 0.4835, 0.9248, 0.4448, 0.06816, 0.1244, 0.01242, 0.2262, 0.1233, 0.4711, 0.5213, 0.148, 0.1496, 0.7821, 0.09412, 0.1613, 0.6949, 0.6512, 0.03714, 0.238, 0.1163, 0.1233, 0.3667, 0.7323, 0.2639, 0.05996, 0.1856, 0.7283, 0.05745, 0.3597, 0.4096, 0.2923, 0.2926, 0.3126, 0.4882, 0.02756, 0.05984, 0.08748, 0.1144, 0.05854, 0.1192, 0.1512, 0.05433, 0.1825, 0.5728, 0.8738, 0.7192, 0.1069, 0.05437, 0.2645, 0.4041, 0.5752, 0.5798, 0.2556, 0.1629, 0.6182, 0.2157, 0.0358, 0.2129, 0.03253, 0.01808, 0.06997, 0.02681, 0.01124, 0.2339, 0.1033, 0.09608, 0.2049, 0.2217, 0.09255, 0.03977, 0.005661, 0.001925, 0.09191, 0.05236, 0.01643, 0.0595, 0.0669, 0.05474, 0.0697, 0.1689, 0.03054, 0.04532]): _vg.add([_i], _w, 'REPLACE')
_vg = ob_squirrel.vertex_groups.new(name='leg.L')
for _i, _w in zip([0, 2, 4, 5, 6, 11, 12, 13, 14, 15, 16, 17, 18, 19, 20, 21, 22, 23, 24, 25, 26, 27, 28, 29, 30, 31, 32, 33, 34, 35, 36, 52, 54, 57, 58, 59, 60, 61, 62, 63, 64, 65, 66, 68, 70, 71, 79, 94, 96, 98], [0.1668, 0.4719, 0.07167, 0.4403, 0.08468, 0.7526, 0.8436, 0.8638, 0.8965, 0.8665, 0.1417, 0.8797, 0.1346, 0.1838, 0.9484, 0.1215, 0.4763, 0.5153, 0.07473, 0.5527, 0.9026, 0.9072, 0.8677, 0.931, 0.9195, 0.7657, 0.8681, 0.5279, 0.4774, 0.8406, 0.8379, 0.4524, 0.3827, 0.4649, 0.3993, 0.06565, 0.2099, 0.161, 0.05911, 0.3308, 0.1674, 0.4714, 0.4615, 0.4493, 0.006465, 0.3688, 0.6932, 0.4707, 0.4049, 0.3094]): _vg.add([_i], _w, 'REPLACE')
_vg = ob_squirrel.vertex_groups.new(name='foot.base.L')
for _i, _w in zip([0, 1, 2, 3, 4, 5, 6, 11, 12, 13, 14, 15, 16, 26, 27, 29, 30, 52, 54, 57, 58, 59, 60, 61, 62, 63, 64, 65, 66, 67, 68, 69, 70, 71, 79, 94, 96, 98, 99, 100, 101, 102, 103, 104, 105, 106, 107, 108, 109, 110, 112, 114, 157, 184, 197, 200, 201, 202], [0.8328, 0.9713, 0.528, 0.9696, 0.9282, 0.5596, 0.9151, 0.2378, 0.1559, 0.112, 0.07522, 0.1315, 0.857, 0.008475, 0.07428, 0.04347, 0.04849, 0.5473, 0.6164, 0.5346, 0.6001, 0.9341, 0.7897, 0.8385, 0.9396, 0.6691, 0.8316, 0.5279, 0.5383, 0.9741, 0.5507, 0.9722, 0.971, 0.6311, 0.2934, 0.5289, 0.5948, 0.6899, 0.99, 0.9453, 0.9977, 0.9479, 1.004, 0.999, 0.9966, 0.9994, 1.008, 0.9516, 0.9887, 0.9545, 0.00589, 0.003207, 0.003716, 9.282e-05, 0.03724, 0.03335, 0.03456, 0.03132]): _vg.add([_i], _w, 'REPLACE')
_vg = ob_squirrel.vertex_groups.new(name='foot.toes.L')
for _i, _w in zip([1, 3, 67, 69, 100, 102, 108, 110, 112, 114, 157, 184, 197, 200, 201, 202, 206, 207, 210, 211, 215, 216, 217, 218, 222, 223, 226, 227, 231, 232, 233, 234], [0.007415, 0.01054, 0.001914, 0.005707, 0.05432, 0.05248, 0.04627, 0.04122, 0.9721, 0.9734, 0.9731, 0.975, 0.9564, 0.9583, 0.9577, 0.9593, 0.9991, 0.9992, 0.9992, 0.9993, 0.9981, 0.9982, 0.9983, 0.9984, 0.9995, 0.9995, 0.9996, 0.9996, 0.9994, 0.9995, 0.9995, 0.9995]): _vg.add([_i], _w, 'REPLACE')
_vg = ob_squirrel.vertex_groups.new(name='tail.001')
for _i, _w in zip([156, 169, 171, 176, 185, 186, 187, 188, 189, 190, 191, 192, 193, 194, 195, 196, 198, 199, 203, 204, 205, 208, 209, 212, 213, 214, 219, 220, 237, 238, 239, 240, 241, 242, 243, 244, 354, 355, 356, 357, 358, 359, 363, 368, 376, 377, 378, 379, 380, 381, 409, 410, 414, 415, 416, 419, 420, 424, 559, 560, 561, 562, 563, 564, 573, 581, 582, 583, 584, 585, 586, 618, 619, 624, 625, 628, 629, 634], [0.07803, 0.001209, 0.01022, 0.0128, 0.07373, 0.06061, 0.1179, 0.1217, 0.2728, 0.3357, 0.1759, 0.1544, 0.2245, 0.123, 0.08426, 0.155, 0.5435, 0.3078, 0.1857, 0.1603, 0.1922, 0.5527, 0.1989, 0.09939, 0.01232, 0.03164, 0.001699, 0.006297, 0.0004296, 0.8963, 0.9144, 0.9163, 0.9769, 0.04465, 0.03353, 0.002915, 0.1423, 0.8119, 0.1477, 0.03974, 0.2498, 0.9135, 0.01471, 0.05191, 0.09641, 0.08606, 0.04231, 0.03976, 0.2216, 0.1478, 0.02376, 0.1301, 0.01737, 0.06801, 0.1078, 0.206, 0.429, 0.1558, 0.142, 0.7963, 0.2427, 0.05293, 0.1771, 0.6304, 0.006511, 0.08803, 0.05219, 0.0084, 0.03267, 0.2029, 0.09307, 0.008757, 0.06655, 0.02523, 0.05677, 0.1456, 0.3724, 0.08881]): _vg.add([_i], _w, 'REPLACE')
_vg = ob_squirrel.vertex_groups.new(name='tail.002')
for _i, _w in zip([238, 239, 240, 242, 243, 244, 245, 246, 247, 248, 249, 250, 251, 252, 253, 256], [0.0972, 0.08207, 0.08155, 0.8773, 0.9258, 0.9594, 0.9835, 0.9631, 0.9215, 0.8027, 0.2867, 0.08236, 0.06287, 0.112, 0.03713, 0.006624]): _vg.add([_i], _w, 'REPLACE')
_vg = ob_squirrel.vertex_groups.new(name='tail.003')
for _i, _w in zip([242, 243, 246, 247, 248, 249, 250, 251, 252, 253, 254, 255, 256, 257, 258, 260], [0.07415, 0.008035, 0.01448, 0.07496, 0.171, 0.7028, 0.8184, 0.8612, 0.7228, 0.8586, 0.1814, 0.07655, 0.1844, 0.08991, 0.00591, 0.0181]): _vg.add([_i], _w, 'REPLACE')
_vg = ob_squirrel.vertex_groups.new(name='tail.004')
for _i, _w in zip([250, 251, 252, 253, 254, 255, 256, 257, 258, 259, 260, 261, 262, 263, 264, 265, 266, 267, 268, 269, 270, 271, 272, 273], [0.09862, 0.07529, 0.1626, 0.09654, 0.7962, 0.912, 0.7801, 0.8956, 0.9497, 0.9467, 0.9289, 0.9325, 0.8355, 0.8863, 0.8117, 0.4999, 0.1324, 0.4976, 0.1982, 0.9202, 0.05458, 0.01981, 0.07672, 0.05168]): _vg.add([_i], _w, 'REPLACE')
_vg = ob_squirrel.vertex_groups.new(name='tail.005')
for _i, _w in zip([259, 260, 261, 262, 263, 264, 265, 266, 267, 268, 269, 270, 271, 272, 273, 274, 275, 276, 277], [0.0196, 0.01415, 0.03567, 0.1608, 0.1025, 0.1822, 0.4995, 0.8671, 0.5011, 0.8007, 0.07298, 0.9453, 0.965, 0.9231, 0.948, 0.9904, 0.9929, 0.9816, 0.9867]): _vg.add([_i], _w, 'REPLACE')
_vg = ob_squirrel.vertex_groups.new(name='hip.L.001')
for _i, _w in zip([355, 356, 358, 359, 360, 362, 363, 367, 368, 376, 377, 378, 379, 380, 381, 386, 387, 401, 404, 405, 410, 414, 415, 416, 419, 420, 423, 424, 559, 560, 561, 562, 563, 564, 565, 566, 567, 568, 569, 570, 571, 572, 573, 577, 581, 582, 583, 584, 585, 586, 591, 592, 610, 611, 613, 614, 615, 616, 617, 618, 619, 620, 621, 623, 624, 625, 628, 629, 633, 634, 636, 785, 787, 790, 791, 792, 793, 794, 797, 798, 799, 807, 809, 811, 812, 813, 814, 815, 816, 817, 819, 820], [0.01906, 0.07706, 0.03982, 0.01537, 0.01031, 0.01627, 0.0671, 0.05395, 0.04878, 0.3331, 0.1991, 0.1729, 0.287, 0.3272, 0.1846, 0.06551, 0.05491, 0.05093, 0.1362, 0.08457, 0.0543, 0.1074, 0.1372, 0.1248, 0.1185, 0.2392, 0.06796, 0.1023, 0.8012, 0.1206, 0.2443, 0.7009, 0.7533, 0.2641, 0.2765, 0.1246, 0.1214, 0.5036, 0.7575, 0.278, 0.04153, 0.2353, 0.8231, 0.06329, 0.4849, 0.6424, 0.4791, 0.3944, 0.4493, 0.7106, 0.06767, 0.08558, 0.123, 0.05409, 0.1684, 0.2077, 0.05323, 0.1976, 0.5859, 0.896, 0.8637, 0.114, 0.05477, 0.3943, 0.6124, 0.7787, 0.7258, 0.3849, 0.2143, 0.7992, 0.2279, 0.02853, 0.04209, 0.04503, 0.1202, 0.07378, 0.05237, 0.06016, 0.02197, 0.0287, 0.05607, 0.02863, 0.01135, 0.0002687, 0.1149, 0.06159, 0.06971, 0.0161, 0.01133, 0.004753, 0.05066, 0.0689]): _vg.add([_i], _w, 'REPLACE')
_vg = ob_squirrel.vertex_groups.new(name='leg.L.001')
for _i, _w in zip([53, 55, 56, 95, 97, 111, 113, 115, 116, 117, 119, 120, 121, 122, 123, 124, 125, 126, 127, 128, 129, 130, 131, 132, 133, 134, 135, 136, 137, 138, 139, 140, 141, 142, 143, 144, 153, 154, 155, 156, 158, 159, 160, 161, 162, 163, 164, 165, 166, 167, 168, 169, 170, 171, 172, 176, 183, 185, 189, 190, 191, 192, 193, 194, 195, 196, 199, 203, 205, 208, 212, 213, 214, 219, 220, 221, 225, 228, 229, 230, 235, 236, 237, 785, 787, 790, 791, 792, 793, 794, 797, 798, 799, 807, 809, 811, 812, 813, 814, 815, 816, 817, 819, 820], [0.04595, 0.04529, 0.04626, 0.04575, 0.04553, 0.04525, 0.04608, 0.04588, 0.04795, 0.04675, 0.04876, 0.04799, 0.04614, 0.04548, 0.04724, 0.04683, 0.06823, 0.06854, 0.06867, 0.06884, 0.06675, 0.0669, 0.06713, 0.06726, 0.1292, 0.1774, 0.1304, 0.1663, 0.1693, 0.1755, 0.1623, 0.1688, 0.1298, 0.1622, 0.1311, 0.172, 0.4418, 0.5288, 0.558, 0.1218, 0.3942, 0.2361, 0.122, 0.4763, 0.1214, 0.5076, 0.5371, 0.2255, 0.3874, 0.2258, 0.2896, 0.2255, 0.1965, 0.2423, 0.8175, 0.2978, 0.5953, 0.0008239, 0.05615, 0.05223, 0.08961, 0.08877, 0.0515, 0.09207, 0.03524, 0.01562, 0.02383, 0.0006502, 0.09538, 0.003785, 0.03133, 0.2079, 0.2132, 0.0161, 0.0165, 0.1825, 0.3371, 0.4193, 0.3449, 0.1226, 0.52, 0.1221, 0.3264, 0.02853, 0.04209, 0.04503, 0.1202, 0.07378, 0.05237, 0.06016, 0.02197, 0.0287, 0.05607, 0.02863, 0.01135, 0.0002687, 0.1149, 0.06159, 0.06971, 0.0161, 0.01133, 0.004753, 0.05066, 0.0689]): _vg.add([_i], _w, 'REPLACE')
_vg = ob_squirrel.vertex_groups.new(name='foot.base.L.001')
for _i, _w in zip([53, 55, 56, 95, 97, 111, 113, 115, 116, 117, 119, 120, 121, 122, 123, 124, 125, 126, 127, 128, 129, 130, 131, 132, 133, 134, 135, 136, 137, 138, 139, 140, 141, 142, 143, 144, 153, 154, 155, 156, 158, 159, 160, 161, 162, 163, 164, 165, 166, 167, 168, 169, 170, 171, 172, 176, 183, 185, 186, 187, 188, 189, 190, 191, 192, 193, 194, 195, 196, 198, 199, 203, 204, 205, 208, 209, 212, 213, 214, 219, 220, 221, 224, 225, 228, 229, 230, 235, 236, 237, 818], [0.4129, 0.4099, 0.4142, 0.4118, 0.4111, 0.4098, 0.4133, 0.4124, 0.4211, 0.4155, 0.4243, 0.4206, 0.414, 0.411, 0.4185, 0.4165, 0.5797, 0.5779, 0.5771, 0.5758, 0.5874, 0.5861, 0.5855, 0.5851, 0.4151, 0.3784, 0.4132, 0.3943, 0.3809, 0.3714, 0.3909, 0.3846, 0.4174, 0.3937, 0.4154, 0.386, 0.3715, 0.3168, 0.2919, 0.5577, 0.3963, 0.4119, 0.404, 0.3566, 0.405, 0.3221, 0.3036, 0.4319, 0.4009, 0.4179, 0.4351, 0.5445, 0.4684, 0.5285, 0.1259, 0.4466, 0.2711, 0.117, 0.09182, 0.07009, 0.08814, 0.2213, 0.203, 0.3661, 0.3739, 0.1986, 0.3253, 0.203, 0.1373, 0.07292, 0.1444, 0.1031, 0.03924, 0.3063, 0.09686, 0.06317, 0.1684, 0.5143, 0.5179, 0.2452, 0.2863, 0.6361, 0.9442, 0.3965, 0.3791, 0.3897, 0.4072, 0.3215, 0.4086, 0.4088, 0.008303]): _vg.add([_i], _w, 'REPLACE')
_vg = ob_squirrel.vertex_groups.new(name='foot.toes.L.001')
for _i, _w in zip([53, 55, 56, 95, 97, 111, 113, 115, 116, 117, 119, 120, 121, 122, 123, 124, 125, 126, 127, 128, 129, 130, 131, 132, 133, 134, 135, 136, 137, 138, 139, 140, 141, 142, 143, 144, 153, 154, 155, 156, 158, 159, 160, 161, 162, 163, 164, 165, 166, 167, 168, 169, 170, 171, 172, 176, 183, 185, 186, 187, 188, 189, 190, 191, 192, 193, 194, 195, 196, 198, 199, 203, 204, 205, 208, 209, 212, 213, 214, 219, 220, 221, 224, 225, 228, 229, 230, 235, 236, 237, 781, 782, 783, 789, 790, 793, 795, 796, 797, 798, 800, 801, 803, 804, 805, 806, 809, 811, 815, 816, 817, 818], [0.4305, 0.4281, 0.4318, 0.4288, 0.4304, 0.429, 0.4325, 0.4315, 0.4261, 0.4211, 0.4269, 0.4234, 0.4366, 0.4359, 0.4365, 0.4361, 0.3054, 0.306, 0.3073, 0.3076, 0.3002, 0.3008, 0.3018, 0.3018, 0.4153, 0.3968, 0.4161, 0.3901, 0.4028, 0.4072, 0.3981, 0.3984, 0.4123, 0.3946, 0.4131, 0.3937, 0.1289, 0.1087, 0.106, 0.1364, 0.1555, 0.2981, 0.4346, 0.1165, 0.4342, 0.1246, 0.1091, 0.2788, 0.1532, 0.2988, 0.2102, 0.1597, 0.2748, 0.1522, 0.02768, 0.1756, 0.09494, 0.1711, 0.1571, 0.08803, 0.1026, 0.1348, 0.1203, 0.1615, 0.1662, 0.1484, 0.2083, 0.2953, 0.1468, 0.05586, 0.1101, 0.1016, 0.04643, 0.1886, 0.07012, 0.08415, 0.315, 0.1893, 0.1671, 0.5926, 0.5368, 0.1199, 0.01607, 0.2121, 0.1524, 0.2083, 0.4306, 0.1139, 0.4297, 0.1985, 0.07814, 0.06905, 0.05634, 0.112, 0.04582, 0.02283, 0.0631, 0.07778, 0.02666, 0.02967, 0.02141, 0.01685, 0.01163, 0.01686, 0.02137, 0.02789, 0.04627, 0.1184, 0.06267, 0.07392, 0.05908, 0.08054]): _vg.add([_i], _w, 'REPLACE')
_m = ob_squirrel.modifiers.new('Armature', 'ARMATURE')
_m.object = ob_armature
ob_infection.parent = ob_squirrel
ob_infection.matrix_parent_inverse = Matrix(((1.763, 0.0, 0.0, 0.467), (0.0, 5.976, 0.0, 8.429), (0.0, 0.0, 7.242, -0.4596), (0.0, 0.0, 0.0, 1.0)))
ob_infection.location = (-0.383, -0.8676, 1.319)
ob_infection.rotation_euler = (-1.197, -0.6234, 0.1656)
ob_infection.scale = (0.007163, 0.007163, 0.0351)
ob_infection.lineart.crease_threshold = 0.0
_vg = ob_infection.vertex_groups.new(name='Group')
for _i, _w in zip([28, 30, 32, 34, 36, 37, 38, 52, 53, 54, 55, 112, 113, 114, 115, 116, 117, 118, 119, 120, 121, 122, 123, 124, 125, 126, 127, 128, 129, 130, 131, 132, 133, 135, 136, 137, 138, 139], [0.03855, 0.03285, 0.03862, 0.03246, 0.001369, 0.0008703, 0.0008695, 0.02299, 0.02261, 0.02897, 0.02878, 0.8922, 0.5582, 0.9433, 0.7817, 0.8543, 0.6349, 0.9134, 0.8535, 0.8895, 0.9458, 0.9384, 0.8783, 0.2493, 0.8385, 0.9913, 0.3135, 0.1441, 0.6593, 0.9644, 0.2596, 0.116, 0.3783, 0.2391, 0.9563, 0.9247, 0.8484, 0.8926]): _vg.add([_i], _w, 'REPLACE')
_vg = ob_infection.vertex_groups.new(name='head')
for _i, _w in zip([28, 29, 30, 31, 32, 33, 34, 35, 36, 37, 38, 39, 40, 41, 42, 43, 44, 45, 46, 47, 48, 49, 50, 51, 52, 53, 54, 55, 112, 113, 114, 115, 116, 117, 118, 119, 120, 121, 122, 123, 124, 125, 126, 127, 128, 129, 130, 131, 132, 133, 134, 135, 136, 137, 138, 139], [1.0, 0.9999, 1.0, 1.0, 1.0, 1.0, 1.0, 1.0, 1.0, 1.0, 1.0, 1.0, 0.9772, 1.0, 1.0, 1.0, 0.9347, 1.0, 1.0, 1.0, 0.9996, 0.9999, 1.0, 1.0, 1.0, 1.0, 1.0, 1.0, 1.0, 1.0, 1.0, 1.0, 1.0, 0.9979, 1.0, 1.0, 1.0, 1.0, 1.0, 1.0, 1.0, 1.0, 1.0, 1.0, 1.0, 1.0, 1.0, 1.0, 1.0, 1.0, 1.0, 1.0, 1.0, 1.0, 1.0, 1.0]): _vg.add([_i], _w, 'REPLACE')
_vg = ob_infection.vertex_groups.new(name='chest')
for _i, _w in zip([0, 1, 2, 3, 4, 5, 6, 7, 8, 9, 10, 11, 12, 13, 14, 15, 16, 17, 18, 19, 20, 21, 22, 23, 24, 25, 26, 27, 84, 85, 86, 87, 88, 89, 90, 91, 92, 93, 94, 95, 96, 97, 98, 99, 100, 101, 102, 103, 104, 105, 106, 107, 108, 109, 110, 111], [1.0, 1.0, 1.0, 0.9998, 1.0, 1.0, 1.0, 1.0, 1.0, 1.0, 1.0, 1.0, 1.0, 0.9998, 0.9995, 0.9995, 1.0, 1.0, 1.0, 0.9962, 1.0, 0.9999, 1.0, 1.0, 1.0, 1.0, 1.0, 1.0, 0.9999, 1.0, 0.8929, 1.0, 0.9948, 1.0, 0.6119, 1.0, 0.9974, 1.0, 1.0, 1.0, 1.0, 0.991, 1.0, 1.0, 1.0, 1.0, 1.0, 1.0, 1.0, 1.0, 1.0, 1.0, 0.4045, 0.09313, 0.8111, 0.9928]): _vg.add([_i], _w, 'REPLACE')
_vg = ob_infection.vertex_groups.new(name='stomach')
for _i, _w in zip([56, 57, 58, 59, 60, 61, 62, 63, 64, 65, 66, 67, 68, 69, 70, 71, 72, 73, 74, 75, 76, 77, 78, 79, 80, 81, 82, 83, 140, 141, 142, 143, 144, 145, 146, 147, 148, 149, 150, 151, 152, 153, 154, 155, 156, 157, 158, 159, 160, 161, 162, 163, 164, 165, 166, 167, 168, 169, 170, 171, 172, 173, 174, 175, 176, 177, 178, 179, 180, 181, 182, 183, 184, 185, 186, 187, 188, 189, 190, 191, 192, 193, 194, 195], [1.0, 0.9999, 1.0, 1.0, 1.0, 1.0, 1.0, 1.0, 1.0, 1.0, 1.0, 1.0, 1.0, 1.0, 1.0, 1.0, 1.0, 1.0, 1.0, 1.0, 1.0, 1.0, 1.0, 1.0, 1.0, 1.0, 1.0, 1.0, 0.9982, 0.9999, 0.8065, 1.0, 1.0, 1.0, 0.9693, 1.0, 0.9832, 0.9047, 0.9424, 0.9997, 1.0, 1.0, 1.0, 1.0, 1.0, 1.0, 1.0, 1.0, 1.0, 1.0, 1.0, 1.0, 0.9214, 0.9811, 1.0, 0.9996, 1.0, 1.0, 1.0, 1.0, 1.0, 0.9988, 0.9846, 1.0, 1.0, 1.0, 0.9976, 0.9989, 1.0, 1.0, 1.0, 1.0, 1.0, 1.0, 1.0, 1.0, 1.0, 1.0, 0.9979, 1.0, 1.0, 0.9927, 1.0, 1.0]): _vg.add([_i], _w, 'REPLACE')
_m = ob_infection.modifiers.new('Subsurf', 'SUBSURF')
_m.uv_smooth = 'PRESERVE_CORNERS'
_m.quality = 1
_m.render_levels = 1
_m.show_only_control_edges = False
_m = ob_infection.modifiers.new('Armature', 'ARMATURE')
_m.object = ob_armature

# ---- collection membership
col_collection_1.objects.link(ob_armature)
col_collection_1.objects.link(ob_squirrel)
col_collection_1.objects.link(ob_infection)

# ---- scene / render settings (as saved in the file)
scene.frame_start = 1; scene.frame_end = 249; scene.frame_set(242)
scene.render.engine = 'BLENDER_EEVEE_NEXT'
scene.render.resolution_percentage = 50
scene.render.dither_intensity = 0.0
scene.cycles.use_denoising = False
scene.cycles.samples = 10
scene.cycles.sampling_pattern = 'TABULATED_SOBOL'
scene.cycles.light_sampling_threshold = 0.0
scene.cycles.use_adaptive_sampling = False
scene.cycles.use_light_tree = False
scene.cycles.blur_glossy = 0.0
scene.cycles.pixel_filter_type = 'GAUSSIAN'
scene.cycles.sample_clamp_indirect = 0.0
scene.view_settings.view_transform = 'Standard'
bpy.context.view_layer.update()

# ---- added for rendering (the .blend has no active camera and no usable light): camera, sun
cam_auto = bpy.data.cameras.new('AutoCamera')
cam_auto.lens = 50.0
cam_auto.sensor_width = 36.0
cam_auto.clip_end = 1000.0
ob_auto_camera = bpy.data.objects.new('AutoCamera', cam_auto)
scene.collection.objects.link(ob_auto_camera)
ob_auto_camera.location = (5.2026, -6.04511, 5.42073)
ob_auto_camera.rotation_euler = (1.09748, -7.21219e-08, 0.694738)
scene.camera = ob_auto_camera
light_auto_sun = bpy.data.lights.new('AutoSun', 'SUN')
light_auto_sun.energy = 3.0
light_auto_sun.angle = 0.0523599
ob_auto_sun = bpy.data.objects.new('AutoSun', light_auto_sun)
scene.collection.objects.link(ob_auto_sun)
ob_auto_sun.rotation_euler = (0.872665, 0.174533, 0.523599)
bpy.context.view_layer.update()
